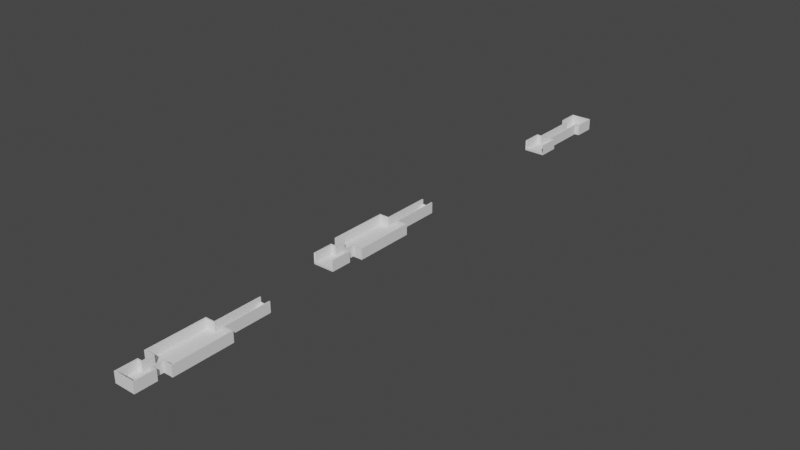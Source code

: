 # Source: Stage_0.blend  (saved by Blender 3.0.42; exported with 4.5.12 LTS)
import bpy
from mathutils import Matrix  # noqa: F401  (used for matrix-valued properties, if any)

bpy.ops.wm.read_factory_settings(use_empty=True)
scene = bpy.context.scene
scene.name = 'Scene'

# ---- collections
col_collection = bpy.data.collections.new('Collection'); scene.collection.children.link(col_collection)

# ---- world
world_world = bpy.data.worlds.new('World'); scene.world = world_world
world_world.use_nodes = True; world_world.node_tree.nodes.clear()
_N = world_world.node_tree.nodes; _L = world_world.node_tree.links
n0 = _N.new('ShaderNodeOutputWorld'); n0.name = 'World Output'; n0.location = (300, 300)
n1 = _N.new('ShaderNodeBackground'); n1.name = 'Background'; n1.location = (10, 300)
n1.inputs[0].default_value = (0.05088, 0.05088, 0.05088, 1.0)
_L.new(n1.outputs[0], n0.inputs[0])
n0.is_active_output = True
world_world.color = (0.05088, 0.05088, 0.05088)
world_world.use_sun_shadow = False
world_world.sun_shadow_jitter_overblur = 0.0

# ---- meshes
me_x = bpy.data.meshes.new('立方体')
me_x.from_pydata([(-11.0, 11.0, 0.0), (-11.0, 11.0, 1.0), (11.0, 11.0, 0.0), (11.0, 11.0, 1.0), (5.0, 10.0, 1.0), (10.0, 10.0, 1.0), (10.0, 10.0, 11.0), (-10.0, 10.0, 11.0), (5.0, 11.0, 0.0), (5.0, 11.0, 1.0), (-5.0, 11.0, 0.0), (-5.0, 11.0, 1.0), (-11.0, 11.0, 11.0), (-10.0, 10.0, 1.0), (-5.0, 11.0, 11.0), (11.0, 11.0, 11.0), (5.0, 10.0, 11.0), (5.0, 11.0, 11.0), (-11.0, -11.0, 0.0), (-5.0, 10.0, 1.0), (-5.0, 10.0, 11.0), (-11.0, -11.0, 1.0), (-11.0, -11.0, 11.0), (11.0, -11.0, 0.0), (11.0, -11.0, 1.0), (11.0, -11.0, 11.0), (10.0, -10.0, 1.0), (10.0, -10.0, 11.0), (-10.0, -10.0, 11.0), (-10.0, -10.0, 1.0)], [], [(11, 1, 12, 14), (3, 2, 8, 9), (10, 0, 1, 11), (17, 15, 3, 9), (14, 20, 19, 11), (20, 7, 13, 19), (20, 14, 12, 7), (0, 18, 21, 1), (1, 21, 22, 12), (18, 23, 24, 21), (21, 24, 25, 22), (2, 3, 24, 23), (3, 15, 25, 24), (17, 9, 4, 16), (16, 4, 5, 6), (16, 6, 15, 17), (6, 5, 26, 27), (6, 27, 25, 15), (7, 28, 29, 13), (7, 12, 22, 28), (22, 25, 27, 28), (27, 26, 29, 28), (13, 29, 26, 5, 4, 19), (4, 9, 11, 19), (11, 9, 8, 10), (0, 10, 8, 2, 23, 18)])
_uv = me_x.uv_layers.new(name='UVマップ')
_uv.uv.foreach_set('vector', [0.0, 0.0, 0.0, 0.0, 0.0, 0.0, 0.0, 0.0, 0.0, 0.0, 0.0, 0.0, 0.0, 0.0, 0.0, 0.0, 0.0, 0.0, 0.0, 0.0, 0.0, 0.0, 0.0, 0.0, 0.0, 0.0, 0.0, 0.0, 0.0, 0.0, 0.0, 0.0, 0.0, 0.0, 0.0, 0.0, 0.0, 0.0, 0.0, 0.0, 0.0, 0.0, 0.0, 0.0, 0.0, 0.0, 0.0, 0.0, 0.0, 0.0, 0.0, 0.0, 0.0, 0.0, 0.0, 0.0, 0.0, 0.0, 0.0, 0.0, 0.0, 0.0, 0.0, 0.0, 0.0, 0.0, 0.0, 0.0, 0.0, 0.0, 0.0, 0.0, 0.0, 0.0, 0.0, 0.0, 0.0, 0.0, 0.0, 0.0, 0.0, 0.0, 0.0, 0.0, 0.0, 0.0, 0.0, 0.0, 0.0, 0.0, 0.0, 0.0, 0.0, 0.0, 0.0, 0.0, 0.0, 0.0, 0.0, 0.0, 0.0, 0.0, 0.0, 0.0, 0.0, 0.0, 0.0, 0.0, 0.0, 0.0, 0.0, 0.0, 0.0, 0.0, 0.0, 0.0, 0.0, 0.0, 0.0, 0.0, 0.0, 0.0, 0.0, 0.0, 0.0, 0.0, 0.0, 0.0, 0.0, 0.0, 0.0, 0.0, 0.0, 0.0, 0.0, 0.0, 0.0, 0.0, 0.0, 0.0, 0.0, 0.0, 0.0, 0.0, 0.0, 0.0, 0.0, 0.0, 0.0, 0.0, 0.0, 0.0, 0.0, 0.0, 0.0, 0.0, 0.0, 0.0, 0.0, 0.0, 0.0, 0.0, 0.0, 0.0, 0.0, 0.0, 0.0, 0.0, 0.0, 0.0, 0.0, 0.0, 0.0, 0.0, 0.0, 0.0, 0.0, 0.0, 0.0, 0.0, 0.0, 0.0, 0.0, 0.0, 0.0, 0.0, 0.0, 0.0, 0.0, 0.0, 0.0, 0.0, 0.0, 0.0, 0.0, 0.0, 0.0, 0.0, 0.0, 0.0, 0.0, 0.0, 0.0, 0.0, 0.0, 0.0, 0.0, 0.0, 0.0, 0.0, 0.0, 0.0, 0.0, 0.0, 0.0, 0.0])
me_x.use_remesh_fix_poles = True
me_x.use_remesh_preserve_attributes = False
me_x.update()
me_001 = bpy.data.meshes.new('平面.001')
me_001.from_pydata([(-1.0, -1.0, 1.0), (1.0, -1.0, 1.0), (-1.0, 1.0, 1.0), (1.0, 1.0, 1.0), (-1.0, -1.2, 1.0), (1.0, -1.2, 1.0), (-1.0, 1.2, 1.0), (1.0, 1.2, 1.0), (1.0, 1.0, 11.0), (-1.0, 1.0, 11.0), (1.0, 1.2, 11.0), (-1.0, 1.2, 11.0), (-1.0, -1.0, 11.0), (1.0, -1.0, 11.0), (-1.0, -1.2, 11.0), (1.0, -1.2, 11.0), (-1.0, 1.0, 1.0), (1.0, 1.0, 1.0), (-1.0, 1.2, 1.0), (1.0, 1.2, 1.0), (-1.0, -1.0, 0.0), (1.0, -1.0, 0.0), (-1.0, -1.2, 0.0), (1.0, -1.2, 0.0), (-1.0, 1.0, 0.0), (1.0, 1.0, 0.0), (-1.0, 1.2, 0.0), (1.0, 1.2, 0.0)], [], [(0, 4, 14, 12), (7, 6, 11, 10), (9, 8, 10, 11), (2, 3, 8, 9), (3, 7, 10, 8), (6, 2, 9, 11), (13, 12, 14, 15), (1, 0, 12, 13), (5, 1, 13, 15), (4, 5, 15, 14), (6, 7, 19, 18), (3, 2, 16, 17), (7, 3, 17, 19), (2, 6, 18, 16), (19, 17, 25, 27), (24, 26, 27, 25), (22, 20, 21, 23), (1, 5, 23, 21), (5, 4, 22, 23), (16, 18, 26, 24), (18, 19, 27, 26), (4, 0, 20, 22), (0, 16, 24, 20), (24, 25, 21, 20), (1, 21, 25, 17), (17, 16, 0, 1)])
_uv = me_001.uv_layers.new(name='UVマップ')
_uv.uv.foreach_set('vector', [0.0, 0.0, 0.0, 0.0, 0.0, 0.0, 0.0, 0.0, 0.0, 0.0, 0.0, 0.0, 0.0, 0.0, 0.0, 0.0, 0.0, 1.0, 1.0, 1.0, 1.0, 1.0, 0.0, 1.0, 0.0, 1.0, 1.0, 1.0, 1.0, 1.0, 0.0, 1.0, 0.0, 0.0, 0.0, 0.0, 0.0, 0.0, 0.0, 0.0, 0.0, 0.0, 0.0, 0.0, 0.0, 0.0, 0.0, 0.0, 1.0, 0.0, 0.0, 0.0, 0.0, 0.0, 1.0, 0.0, 1.0, 0.0, 0.0, 0.0, 0.0, 0.0, 1.0, 0.0, 0.0, 0.0, 0.0, 0.0, 0.0, 0.0, 0.0, 0.0, 0.0, 0.0, 0.0, 0.0, 0.0, 0.0, 0.0, 0.0, 0.0, 0.0, 0.0, 0.0, 0.0, 0.0, 0.0, 0.0, 1.0, 1.0, 0.0, 1.0, 0.0, 1.0, 1.0, 1.0, 0.0, 0.0, 0.0, 0.0, 0.0, 0.0, 0.0, 0.0, 0.0, 0.0, 0.0, 0.0, 0.0, 0.0, 0.0, 0.0, 0.0, 0.0, 0.0, 0.0, 0.0, 0.0, 0.0, 0.0, 0.0, 0.0, 0.0, 0.0, 0.0, 0.0, 0.0, 0.0, 0.0, 0.0, 0.0, 0.0, 0.0, 0.0, 0.0, 0.0, 0.0, 0.0, 0.0, 0.0, 0.0, 0.0, 0.0, 0.0, 0.0, 0.0, 0.0, 0.0, 0.0, 0.0, 0.0, 0.0, 0.0, 0.0, 0.0, 0.0, 0.0, 0.0, 0.0, 0.0, 0.0, 0.0, 0.0, 0.0, 0.0, 0.0, 0.0, 0.0, 0.0, 0.0, 0.0, 0.0, 0.0, 0.0, 0.0, 0.0, 0.0, 0.0, 0.0, 0.0, 0.0, 0.0, 0.0, 0.0, 0.0, 0.0, 0.0, 0.0, 0.0, 0.0, 0.0, 0.0, 0.0, 0.0, 0.0, 0.0, 0.0, 0.0, 0.0, 0.0, 1.0, 1.0, 0.0, 1.0, 0.0, 0.0, 1.0, 0.0])
me_001.use_remesh_fix_poles = True
me_001.use_remesh_preserve_attributes = False
me_001.update()
me_x_1 = bpy.data.meshes.new('平面')
me_x_1.from_pydata([(-5.0, -1.0, 1.0), (-5.0, 0.0, 1.0), (-15.0, -1.0, 1.0), (-15.0, 0.0, 1.0), (-16.0, -1.0, 1.0), (-16.0, 0.0, 1.0), (-5.0, -1.0, 11.0), (-5.0, 0.0, 11.0), (-15.0, -1.0, 11.0), (-15.0, 0.0, 11.0), (-16.0, -1.0, 11.0), (-16.0, 0.0, 11.0), (-5.0, 60.0, 1.0), (-16.0, 60.0, 1.0), (-15.0, 60.0, 1.0), (-16.0, 61.0, 1.0), (-15.0, 61.0, 1.0), (-5.0, 61.0, 1.0), (-15.0, 60.0, 11.0), (-16.0, 60.0, 11.0), (-5.0, 60.0, 11.0), (-16.0, 61.0, 11.0), (-15.0, 61.0, 11.0), (-5.0, 61.0, 11.0), (-5.0, -1.0, 0.0), (-5.0, 0.0, 0.0), (-15.0, -1.0, 0.0), (-15.0, 0.0, 0.0), (-16.0, -1.0, 0.0), (-16.0, 0.0, 0.0), (-5.0, 60.0, 0.0), (-16.0, 60.0, 0.0), (-15.0, 60.0, 0.0), (-16.0, 61.0, 0.0), (-15.0, 61.0, 0.0), (-5.0, 61.0, 0.0), (5.0, -1.0, 1.0), (5.0, 0.0, 1.0), (15.0, -1.0, 1.0), (15.0, 0.0, 1.0), (16.0, -1.0, 1.0), (16.0, 0.0, 1.0), (5.0, -1.0, 11.0), (5.0, 0.0, 11.0), (15.0, -1.0, 11.0), (15.0, 0.0, 11.0), (16.0, -1.0, 11.0), (16.0, 0.0, 11.0), (5.0, 60.0, 1.0), (16.0, 60.0, 1.0), (15.0, 60.0, 1.0), (16.0, 61.0, 1.0), (15.0, 61.0, 1.0), (5.0, 61.0, 1.0), (15.0, 60.0, 11.0), (16.0, 60.0, 11.0), (5.0, 60.0, 11.0), (16.0, 61.0, 11.0), (15.0, 61.0, 11.0), (5.0, 61.0, 11.0), (5.0, -1.0, 0.0), (5.0, 0.0, 0.0), (15.0, -1.0, 0.0), (15.0, 0.0, 0.0), (16.0, -1.0, 0.0), (16.0, 0.0, 0.0), (5.0, 60.0, 0.0), (16.0, 60.0, 0.0), (15.0, 60.0, 0.0), (16.0, 61.0, 0.0), (15.0, 61.0, 0.0), (5.0, 61.0, 0.0)], [], [(2, 4, 28, 26), (0, 2, 26, 24), (13, 15, 33, 31), (9, 11, 10, 8), (9, 18, 19, 11), (6, 8, 2, 0), (7, 9, 8, 6), (22, 18, 20, 23), (11, 19, 13, 5), (3, 14, 18, 9), (14, 12, 20, 18), (15, 21, 22, 16), (4, 5, 29, 28), (22, 23, 17, 16), (15, 13, 19, 21), (21, 19, 18, 22), (9, 7, 1, 3), (0, 1, 7, 6), (4, 2, 8, 10), (5, 4, 10, 11), (20, 12, 17, 23), (16, 17, 35, 34), (5, 13, 31, 29), (29, 27, 26, 28), (30, 32, 34, 35), (31, 33, 34, 32), (29, 31, 32, 27), (25, 24, 26, 27), (27, 32, 30, 25), (15, 16, 34, 33), (14, 3, 1, 12), (38, 62, 64, 40), (36, 60, 62, 38), (49, 67, 69, 51), (45, 44, 46, 47), (45, 47, 55, 54), (42, 36, 38, 44), (43, 42, 44, 45), (58, 59, 56, 54), (47, 41, 49, 55), (39, 45, 54, 50), (50, 54, 56, 48), (51, 52, 58, 57), (40, 64, 65, 41), (58, 52, 53, 59), (51, 57, 55, 49), (57, 58, 54, 55), (45, 39, 37, 43), (36, 42, 43, 37), (40, 46, 44, 38), (41, 47, 46, 40), (56, 59, 53, 48), (52, 70, 71, 53), (41, 65, 67, 49), (65, 64, 62, 63), (66, 71, 70, 68), (67, 68, 70, 69), (65, 63, 68, 67), (61, 63, 62, 60), (63, 61, 66, 68), (51, 69, 70, 52), (50, 48, 37, 39), (30, 35, 71, 66), (17, 53, 71, 35), (12, 48, 53, 17), (12, 1, 37, 48), (0, 36, 37, 1), (0, 24, 60, 36), (24, 25, 61, 60), (30, 66, 61, 25)])
_uv = me_x_1.uv_layers.new(name='UVマップ')
_uv.uv.foreach_set('vector', [0.0, 0.0, 0.0, 0.0, 0.0, 0.0, 0.0, 0.0, 0.0, 0.0, 0.0, 0.0, 0.0, 0.0, 0.0, 0.0, 0.0, 0.0, 0.0, 0.0, 0.0, 0.0, 0.0, 0.0, 1.0, 0.5, 1.0, 0.5, 1.0, 0.0, 1.0, 0.0, 0.0, 0.0, 1.0, 1.0, 0.0, 0.0, 0.0, 0.0, 0.0, 0.0, 1.0, 0.0, 0.0, 0.0, 0.0, 0.0, 0.0, 0.0, 1.0, 0.5, 1.0, 0.0, 0.0, 0.0, 1.0, 1.0, 1.0, 1.0, 0.0, 0.0, 0.0, 0.0, 0.0, 0.0, 0.0, 0.0, 0.0, 0.0, 0.0, 0.0, 0.0, 0.0, 0.0, 0.0, 1.0, 1.0, 0.0, 0.0, 0.0, 0.0, 0.0, 0.0, 0.0, 0.0, 1.0, 1.0, 0.0, 0.0, 0.0, 0.0, 1.0, 1.0, 0.0, 0.0, 0.0, 0.0, 0.0, 0.0, 0.0, 0.0, 0.0, 0.0, 0.0, 0.0, 0.0, 0.0, 0.0, 0.0, 0.0, 0.0, 0.0, 0.0, 0.0, 0.0, 0.0, 0.0, 0.0, 0.0, 0.0, 0.0, 0.0, 0.0, 1.0, 1.0, 1.0, 1.0, 1.0, 0.5, 0.0, 0.0, 0.0, 0.0, 0.0, 0.0, 0.0, 0.0, 0.0, 0.0, 0.0, 0.0, 0.0, 0.0, 0.0, 0.0, 0.0, 0.0, 1.0, 0.0, 1.0, 0.0, 0.0, 0.0, 0.0, 0.0, 1.0, 0.0, 0.0, 0.0, 0.0, 0.0, 0.0, 0.0, 0.0, 0.0, 0.0, 0.0, 0.0, 0.0, 0.0, 0.0, 0.0, 0.0, 0.0, 0.0, 0.0, 0.0, 0.0, 0.0, 0.0, 0.0, 0.0, 0.0, 0.0, 0.0, 0.0, 0.0, 0.0, 0.0, 0.0, 0.0, 0.0, 0.0, 0.0, 0.0, 0.0, 0.0, 0.0, 0.0, 0.0, 0.0, 0.0, 0.0, 0.0, 0.0, 0.0, 0.0, 0.0, 0.0, 0.0, 0.0, 0.0, 0.0, 0.0, 0.0, 0.0, 0.0, 0.0, 0.0, 0.0, 0.0, 0.0, 0.0, 0.0, 0.0, 0.0, 0.0, 0.0, 0.0, 0.0, 0.0, 0.0, 0.0, 0.0, 0.0, 0.0, 0.0, 0.0, 0.0, 0.0, 0.0, 0.0, 0.0, 0.0, 0.0, 0.0, 0.0, 0.0, 0.0, 0.0, 0.0, 0.0, 0.0, 0.0, 0.0, 0.0, 0.0, 0.0, 0.0, 0.0, 0.0, 0.0, 0.0, 0.0, 0.0, 0.0, 0.0, 0.0, 0.0, 0.0, 0.0, 1.0, 0.5, 1.0, 0.0, 1.0, 0.0, 1.0, 0.5, 0.0, 0.0, 0.0, 0.0, 0.0, 0.0, 1.0, 1.0, 0.0, 0.0, 0.0, 0.0, 0.0, 0.0, 1.0, 0.0, 0.0, 0.0, 0.0, 0.0, 1.0, 0.0, 1.0, 0.5, 1.0, 1.0, 0.0, 0.0, 0.0, 0.0, 1.0, 1.0, 0.0, 0.0, 0.0, 0.0, 0.0, 0.0, 0.0, 0.0, 0.0, 0.0, 0.0, 0.0, 1.0, 1.0, 0.0, 0.0, 0.0, 0.0, 1.0, 1.0, 0.0, 0.0, 0.0, 0.0, 0.0, 0.0, 0.0, 0.0, 1.0, 1.0, 0.0, 0.0, 0.0, 0.0, 0.0, 0.0, 0.0, 0.0, 0.0, 0.0, 0.0, 0.0, 0.0, 0.0, 0.0, 0.0, 0.0, 0.0, 0.0, 0.0, 0.0, 0.0, 0.0, 0.0, 0.0, 0.0, 0.0, 0.0, 1.0, 1.0, 1.0, 1.0, 0.0, 0.0, 1.0, 0.5, 0.0, 0.0, 0.0, 0.0, 0.0, 0.0, 0.0, 0.0, 0.0, 0.0, 0.0, 0.0, 0.0, 0.0, 0.0, 0.0, 1.0, 0.0, 1.0, 0.0, 0.0, 0.0, 0.0, 0.0, 0.0, 0.0, 1.0, 0.0, 0.0, 0.0, 0.0, 0.0, 0.0, 0.0, 0.0, 0.0, 0.0, 0.0, 0.0, 0.0, 0.0, 0.0, 0.0, 0.0, 0.0, 0.0, 0.0, 0.0, 0.0, 0.0, 0.0, 0.0, 0.0, 0.0, 0.0, 0.0, 0.0, 0.0, 0.0, 0.0, 0.0, 0.0, 0.0, 0.0, 0.0, 0.0, 0.0, 0.0, 0.0, 0.0, 0.0, 0.0, 0.0, 0.0, 0.0, 0.0, 0.0, 0.0, 0.0, 0.0, 0.0, 0.0, 0.0, 0.0, 0.0, 0.0, 0.0, 0.0, 0.0, 0.0, 0.0, 0.0, 0.0, 0.0, 0.0, 0.0, 0.0, 0.0, 0.0, 0.0, 0.0, 0.0, 0.0, 0.0, 0.0, 0.0, 0.0, 0.0, 0.0, 0.0, 0.0, 0.0, 0.0, 0.0, 0.0, 0.0, 0.0, 0.0, 0.0, 0.0, 0.0, 0.0, 0.0, 0.0, 0.0, 0.0, 0.0, 0.0, 0.0, 0.0, 0.0, 0.0, 0.0, 0.0, 0.0, 0.0, 0.0, 0.0, 0.0, 0.0, 0.0, 0.0, 0.0, 0.0, 0.0, 0.0, 0.0, 0.0, 0.0, 0.0, 0.0, 0.0, 0.0, 0.0, 0.0, 0.0, 0.0, 0.0, 0.0, 0.0, 0.0, 0.0, 0.0, 0.0, 0.0, 0.0, 0.0, 0.0, 0.0, 0.0, 0.0, 0.0, 0.0, 0.0, 0.0, 0.0, 0.0, 0.0, 0.0, 0.0, 0.0, 0.0])
me_x_1.use_remesh_fix_poles = True
me_x_1.use_remesh_preserve_attributes = False
me_x_1.update()
me_006 = bpy.data.meshes.new('平面.006')
me_006.from_pydata([(-1.0, -1.0, 1.0), (1.0, -1.0, 1.0), (-1.0, 1.0, 1.0), (1.0, 1.0, 1.0), (-1.0, -1.2, 1.0), (1.0, -1.2, 1.0), (-1.0, 1.2, 1.0), (1.0, 1.2, 1.0), (1.0, 1.0, 11.0), (-1.0, 1.0, 11.0), (1.0, 1.2, 11.0), (-1.0, 1.2, 11.0), (-1.0, -1.0, 11.0), (1.0, -1.0, 11.0), (-1.0, -1.2, 11.0), (1.0, -1.2, 11.0), (-1.0, 1.0, 1.0), (1.0, 1.0, 1.0), (-1.0, 1.2, 1.0), (1.0, 1.2, 1.0), (-1.0, -1.0, 0.0), (1.0, -1.0, 0.0), (-1.0, -1.2, 0.0), (1.0, -1.2, 0.0), (-1.0, 1.0, 0.0), (1.0, 1.0, 0.0), (-1.0, 1.2, 0.0), (1.0, 1.2, 0.0)], [], [(0, 4, 14, 12), (7, 6, 11, 10), (9, 8, 10, 11), (2, 3, 8, 9), (3, 7, 10, 8), (6, 2, 9, 11), (13, 12, 14, 15), (1, 0, 12, 13), (5, 1, 13, 15), (4, 5, 15, 14), (6, 7, 19, 18), (3, 2, 16, 17), (7, 3, 17, 19), (2, 6, 18, 16), (19, 17, 25, 27), (24, 26, 27, 25), (22, 20, 21, 23), (1, 5, 23, 21), (5, 4, 22, 23), (16, 18, 26, 24), (18, 19, 27, 26), (4, 0, 20, 22), (0, 16, 24, 20), (24, 25, 21, 20), (1, 21, 25, 17), (17, 16, 0, 1)])
_uv = me_006.uv_layers.new(name='UVマップ')
_uv.uv.foreach_set('vector', [0.0, 0.0, 0.0, 0.0, 0.0, 0.0, 0.0, 0.0, 0.0, 0.0, 0.0, 0.0, 0.0, 0.0, 0.0, 0.0, 0.0, 1.0, 1.0, 1.0, 1.0, 1.0, 0.0, 1.0, 0.0, 1.0, 1.0, 1.0, 1.0, 1.0, 0.0, 1.0, 0.0, 0.0, 0.0, 0.0, 0.0, 0.0, 0.0, 0.0, 0.0, 0.0, 0.0, 0.0, 0.0, 0.0, 0.0, 0.0, 1.0, 0.0, 0.0, 0.0, 0.0, 0.0, 1.0, 0.0, 1.0, 0.0, 0.0, 0.0, 0.0, 0.0, 1.0, 0.0, 0.0, 0.0, 0.0, 0.0, 0.0, 0.0, 0.0, 0.0, 0.0, 0.0, 0.0, 0.0, 0.0, 0.0, 0.0, 0.0, 0.0, 0.0, 0.0, 0.0, 0.0, 0.0, 0.0, 0.0, 1.0, 1.0, 0.0, 1.0, 0.0, 1.0, 1.0, 1.0, 0.0, 0.0, 0.0, 0.0, 0.0, 0.0, 0.0, 0.0, 0.0, 0.0, 0.0, 0.0, 0.0, 0.0, 0.0, 0.0, 0.0, 0.0, 0.0, 0.0, 0.0, 0.0, 0.0, 0.0, 0.0, 0.0, 0.0, 0.0, 0.0, 0.0, 0.0, 0.0, 0.0, 0.0, 0.0, 0.0, 0.0, 0.0, 0.0, 0.0, 0.0, 0.0, 0.0, 0.0, 0.0, 0.0, 0.0, 0.0, 0.0, 0.0, 0.0, 0.0, 0.0, 0.0, 0.0, 0.0, 0.0, 0.0, 0.0, 0.0, 0.0, 0.0, 0.0, 0.0, 0.0, 0.0, 0.0, 0.0, 0.0, 0.0, 0.0, 0.0, 0.0, 0.0, 0.0, 0.0, 0.0, 0.0, 0.0, 0.0, 0.0, 0.0, 0.0, 0.0, 0.0, 0.0, 0.0, 0.0, 0.0, 0.0, 0.0, 0.0, 0.0, 0.0, 0.0, 0.0, 0.0, 0.0, 0.0, 0.0, 0.0, 0.0, 0.0, 0.0, 1.0, 1.0, 0.0, 1.0, 0.0, 0.0, 1.0, 0.0])
me_006.use_remesh_fix_poles = True
me_006.use_remesh_preserve_attributes = False
me_006.update()
me_014 = bpy.data.meshes.new('平面.014')
me_014.from_pydata([(-5.0, 0.0, 0.0), (-5.0, 10.0, 0.0), (-5.0, 10.0, 5.0), (5.0, 10.0, 0.0), (5.0, 0.0, 0.0), (5.0, 10.0, 5.0)], [], [(3, 5, 4), (1, 0, 2), (5, 2, 0, 4), (3, 1, 2, 5), (4, 0, 1, 3)])
_uv = me_014.uv_layers.new(name='UVマップ')
_uv.uv.foreach_set('vector', [0.0, 0.0, 0.0, 0.0, 0.0, 0.0, 0.0, 0.0, 0.0, 0.0, 0.0, 0.0, 0.0, 0.0, 0.0, 0.0, 0.0, 0.0, 0.0, 0.0, 0.0, 0.0, 0.0, 0.0, 0.0, 0.0, 0.0, 0.0, 0.0, 0.0, 0.0, 0.0, 0.0, 0.0, 0.0, 0.0])
me_014.use_remesh_fix_poles = True
me_014.use_remesh_preserve_attributes = False
me_014.update()
me_001_1 = bpy.data.meshes.new('立方体.001')
me_001_1.from_pydata([(-11.0, 11.0, 0.0), (-11.0, 11.0, 1.0), (11.0, 11.0, 0.0), (11.0, 11.0, 1.0), (5.0, 10.0, 1.0), (10.0, 10.0, 1.0), (10.0, 10.0, 2.0), (-10.0, 10.0, 2.0), (5.0, 11.0, 0.0), (5.0, 11.0, 1.0), (-5.0, 11.0, 0.0), (-5.0, 11.0, 1.0), (-11.0, 11.0, 2.0), (-10.0, 10.0, 1.0), (-5.0, 11.0, 2.0), (11.0, 11.0, 2.0), (5.0, 10.0, 2.0), (5.0, 11.0, 2.0), (-11.0, -11.0, 0.0), (-5.0, 10.0, 1.0), (-5.0, 10.0, 2.0), (-11.0, -11.0, 1.0), (-11.0, -11.0, 2.0), (11.0, -11.0, 0.0), (11.0, -11.0, 1.0), (11.0, -11.0, 2.0), (10.0, -10.0, 1.0), (10.0, -10.0, 2.0), (-10.0, -10.0, 2.0), (-10.0, -10.0, 1.0), (-10.0, 10.0, 11.0), (-11.0, 11.0, 11.0), (-5.0, 11.0, 11.0), (-5.0, 10.0, 11.0), (-11.0, -11.0, 11.0), (-10.0, -10.0, 11.0), (10.0, 10.0, 11.0), (11.0, 11.0, 11.0), (5.0, 10.0, 11.0), (5.0, 11.0, 11.0), (11.0, -11.0, 11.0), (10.0, -10.0, 11.0)], [], [(11, 1, 12, 14), (3, 2, 8, 9), (10, 0, 1, 11), (17, 15, 3, 9), (14, 20, 19, 11), (20, 7, 13, 19), (28, 7, 30, 35), (0, 18, 21, 1), (1, 21, 22, 12), (18, 23, 24, 21), (21, 24, 25, 22), (2, 3, 24, 23), (3, 15, 25, 24), (17, 9, 4, 16), (16, 4, 5, 6), (25, 15, 37, 40), (6, 5, 26, 27), (27, 25, 40, 41), (7, 28, 29, 13), (14, 12, 31, 32), (22, 25, 27, 28), (27, 26, 29, 28), (13, 29, 26, 5, 4, 19), (4, 9, 11, 19), (11, 9, 8, 10), (0, 10, 8, 2, 23, 18), (33, 32, 31, 30), (30, 31, 34, 35), (20, 14, 32, 33), (7, 20, 33, 30), (12, 22, 34, 31), (22, 28, 35, 34), (38, 36, 37, 39), (36, 41, 40, 37), (16, 6, 36, 38), (17, 16, 38, 39), (6, 27, 41, 36), (15, 17, 39, 37)])
_uv = me_001_1.uv_layers.new(name='UVマップ')
_uv.uv.foreach_set('vector', [0.0, 0.0, 0.0, 0.0, 0.0, 0.0, 0.0, 0.0, 0.0, 0.0, 0.0, 0.0, 0.0, 0.0, 0.0, 0.0, 0.0, 0.0, 0.0, 0.0, 0.0, 0.0, 0.0, 0.0, 0.0, 0.0, 0.0, 0.0, 0.0, 0.0, 0.0, 0.0, 0.0, 0.0, 0.0, 0.0, 0.0, 0.0, 0.0, 0.0, 0.0, 0.0, 0.0, 0.0, 0.0, 0.0, 0.0, 0.0, 0.0, 0.0, 0.0, 0.0, 0.0, 0.0, 0.0, 0.0, 0.0, 0.0, 0.0, 0.0, 0.0, 0.0, 0.0, 0.0, 0.0, 0.0, 0.0, 0.0, 0.0, 0.0, 0.0, 0.0, 0.0, 0.0, 0.0, 0.0, 0.0, 0.0, 0.0, 0.0, 0.0, 0.0, 0.0, 0.0, 0.0, 0.0, 0.0, 0.0, 0.0, 0.0, 0.0, 0.0, 0.0, 0.0, 0.0, 0.0, 0.0, 0.0, 0.0, 0.0, 0.0, 0.0, 0.0, 0.0, 0.0, 0.0, 0.0, 0.0, 0.0, 0.0, 0.0, 0.0, 0.0, 0.0, 0.0, 0.0, 0.0, 0.0, 0.0, 0.0, 0.0, 0.0, 0.0, 0.0, 0.0, 0.0, 0.0, 0.0, 0.0, 0.0, 0.0, 0.0, 0.0, 0.0, 0.0, 0.0, 0.0, 0.0, 0.0, 0.0, 0.0, 0.0, 0.0, 0.0, 0.0, 0.0, 0.0, 0.0, 0.0, 0.0, 0.0, 0.0, 0.0, 0.0, 0.0, 0.0, 0.0, 0.0, 0.0, 0.0, 0.0, 0.0, 0.0, 0.0, 0.0, 0.0, 0.0, 0.0, 0.0, 0.0, 0.0, 0.0, 0.0, 0.0, 0.0, 0.0, 0.0, 0.0, 0.0, 0.0, 0.0, 0.0, 0.0, 0.0, 0.0, 0.0, 0.0, 0.0, 0.0, 0.0, 0.0, 0.0, 0.0, 0.0, 0.0, 0.0, 0.0, 0.0, 0.0, 0.0, 0.0, 0.0, 0.0, 0.0, 0.0, 0.0, 0.0, 0.0, 0.0, 0.0, 0.0, 0.0, 0.0, 0.0, 0.0, 0.0, 0.0, 0.0, 0.0, 0.0, 0.0, 0.0, 0.0, 0.0, 0.0, 0.0, 0.0, 0.0, 0.0, 0.0, 0.0, 0.0, 0.0, 0.0, 0.0, 0.0, 0.0, 0.0, 0.0, 0.0, 0.0, 0.0, 0.0, 0.0, 0.0, 0.0, 0.0, 0.0, 0.0, 0.0, 0.0, 0.0, 0.0, 0.0, 0.0, 0.0, 0.0, 0.0, 0.0, 0.0, 0.0, 0.0, 0.0, 0.0, 0.0, 0.0, 0.0, 0.0, 0.0, 0.0, 0.0, 0.0, 0.0, 0.0, 0.0, 0.0, 0.0, 0.0, 0.0, 0.0, 0.0, 0.0, 0.0, 0.0, 0.0, 0.0, 0.0, 0.0, 0.0, 0.0, 0.0, 0.0, 0.0, 0.0, 0.0, 0.0, 0.0, 0.0, 0.0, 0.0, 0.0, 0.0, 0.0, 0.0, 0.0, 0.0, 0.0, 0.0, 0.0, 0.0, 0.0, 0.0])
me_001_1.use_remesh_fix_poles = True
me_001_1.use_remesh_preserve_attributes = False
me_001_1.update()
me_016 = bpy.data.meshes.new('平面.016')
me_016.from_pydata([(-5.0, -1.0, 1.0), (-5.0, 0.0, 1.0), (-15.0, -1.0, 1.0), (-15.0, 0.0, 1.0), (-16.0, -1.0, 1.0), (-16.0, 0.0, 1.0), (-5.0, -1.0, 11.0), (-5.0, 0.0, 11.0), (-15.0, -1.0, 11.0), (-15.0, 0.0, 11.0), (-16.0, -1.0, 11.0), (-16.0, 0.0, 11.0), (-5.0, 60.0, 1.0), (-16.0, 60.0, 1.0), (-15.0, 60.0, 1.0), (-16.0, 61.0, 1.0), (-15.0, 61.0, 1.0), (-5.0, 61.0, 1.0), (-15.0, 60.0, 11.0), (-16.0, 60.0, 11.0), (-5.0, 60.0, 11.0), (-16.0, 61.0, 11.0), (-15.0, 61.0, 11.0), (-5.0, 61.0, 11.0), (-5.0, -1.0, 0.0), (-5.0, 0.0, 0.0), (-15.0, -1.0, 0.0), (-15.0, 0.0, 0.0), (-16.0, -1.0, 0.0), (-16.0, 0.0, 0.0), (-5.0, 60.0, 0.0), (-16.0, 60.0, 0.0), (-15.0, 60.0, 0.0), (-16.0, 61.0, 0.0), (-15.0, 61.0, 0.0), (-5.0, 61.0, 0.0), (5.0, -1.0, 1.0), (5.0, 0.0, 1.0), (15.0, -1.0, 1.0), (15.0, 0.0, 1.0), (16.0, -1.0, 1.0), (16.0, 0.0, 1.0), (5.0, -1.0, 11.0), (5.0, 0.0, 11.0), (15.0, -1.0, 11.0), (15.0, 0.0, 11.0), (16.0, -1.0, 11.0), (16.0, 0.0, 11.0), (5.0, 60.0, 1.0), (16.0, 60.0, 1.0), (15.0, 60.0, 1.0), (16.0, 61.0, 1.0), (15.0, 61.0, 1.0), (5.0, 61.0, 1.0), (15.0, 60.0, 11.0), (16.0, 60.0, 11.0), (5.0, 60.0, 11.0), (16.0, 61.0, 11.0), (15.0, 61.0, 11.0), (5.0, 61.0, 11.0), (5.0, -1.0, 0.0), (5.0, 0.0, 0.0), (15.0, -1.0, 0.0), (15.0, 0.0, 0.0), (16.0, -1.0, 0.0), (16.0, 0.0, 0.0), (5.0, 60.0, 0.0), (16.0, 60.0, 0.0), (15.0, 60.0, 0.0), (16.0, 61.0, 0.0), (15.0, 61.0, 0.0), (5.0, 61.0, 0.0)], [], [(2, 4, 28, 26), (0, 2, 26, 24), (13, 15, 33, 31), (9, 11, 10, 8), (9, 18, 19, 11), (6, 8, 2, 0), (7, 9, 8, 6), (22, 18, 20, 23), (11, 19, 13, 5), (3, 14, 18, 9), (14, 12, 20, 18), (15, 21, 22, 16), (4, 5, 29, 28), (22, 23, 17, 16), (15, 13, 19, 21), (21, 19, 18, 22), (9, 7, 1, 3), (0, 1, 7, 6), (4, 2, 8, 10), (5, 4, 10, 11), (20, 12, 17, 23), (16, 17, 35, 34), (5, 13, 31, 29), (29, 27, 26, 28), (30, 32, 34, 35), (31, 33, 34, 32), (29, 31, 32, 27), (25, 24, 26, 27), (27, 32, 30, 25), (15, 16, 34, 33), (14, 3, 1, 12), (38, 62, 64, 40), (36, 60, 62, 38), (49, 67, 69, 51), (45, 44, 46, 47), (45, 47, 55, 54), (42, 36, 38, 44), (43, 42, 44, 45), (58, 59, 56, 54), (47, 41, 49, 55), (39, 45, 54, 50), (50, 54, 56, 48), (51, 52, 58, 57), (40, 64, 65, 41), (58, 52, 53, 59), (51, 57, 55, 49), (57, 58, 54, 55), (45, 39, 37, 43), (36, 42, 43, 37), (40, 46, 44, 38), (41, 47, 46, 40), (56, 59, 53, 48), (52, 70, 71, 53), (41, 65, 67, 49), (65, 64, 62, 63), (66, 71, 70, 68), (67, 68, 70, 69), (65, 63, 68, 67), (61, 63, 62, 60), (63, 61, 66, 68), (51, 69, 70, 52), (50, 48, 37, 39), (30, 35, 71, 66), (17, 53, 71, 35), (12, 48, 53, 17), (12, 1, 37, 48), (0, 36, 37, 1), (0, 24, 60, 36), (24, 25, 61, 60), (30, 66, 61, 25)])
_uv = me_016.uv_layers.new(name='UVマップ')
_uv.uv.foreach_set('vector', [0.0, 0.0, 0.0, 0.0, 0.0, 0.0, 0.0, 0.0, 0.0, 0.0, 0.0, 0.0, 0.0, 0.0, 0.0, 0.0, 0.0, 0.0, 0.0, 0.0, 0.0, 0.0, 0.0, 0.0, 1.0, 0.5, 1.0, 0.5, 1.0, 0.0, 1.0, 0.0, 0.0, 0.0, 1.0, 1.0, 0.0, 0.0, 0.0, 0.0, 0.0, 0.0, 1.0, 0.0, 0.0, 0.0, 0.0, 0.0, 0.0, 0.0, 1.0, 0.5, 1.0, 0.0, 0.0, 0.0, 1.0, 1.0, 1.0, 1.0, 0.0, 0.0, 0.0, 0.0, 0.0, 0.0, 0.0, 0.0, 0.0, 0.0, 0.0, 0.0, 0.0, 0.0, 0.0, 0.0, 1.0, 1.0, 0.0, 0.0, 0.0, 0.0, 0.0, 0.0, 0.0, 0.0, 1.0, 1.0, 0.0, 0.0, 0.0, 0.0, 1.0, 1.0, 0.0, 0.0, 0.0, 0.0, 0.0, 0.0, 0.0, 0.0, 0.0, 0.0, 0.0, 0.0, 0.0, 0.0, 0.0, 0.0, 0.0, 0.0, 0.0, 0.0, 0.0, 0.0, 0.0, 0.0, 0.0, 0.0, 0.0, 0.0, 0.0, 0.0, 1.0, 1.0, 1.0, 1.0, 1.0, 0.5, 0.0, 0.0, 0.0, 0.0, 0.0, 0.0, 0.0, 0.0, 0.0, 0.0, 0.0, 0.0, 0.0, 0.0, 0.0, 0.0, 0.0, 0.0, 1.0, 0.0, 1.0, 0.0, 0.0, 0.0, 0.0, 0.0, 1.0, 0.0, 0.0, 0.0, 0.0, 0.0, 0.0, 0.0, 0.0, 0.0, 0.0, 0.0, 0.0, 0.0, 0.0, 0.0, 0.0, 0.0, 0.0, 0.0, 0.0, 0.0, 0.0, 0.0, 0.0, 0.0, 0.0, 0.0, 0.0, 0.0, 0.0, 0.0, 0.0, 0.0, 0.0, 0.0, 0.0, 0.0, 0.0, 0.0, 0.0, 0.0, 0.0, 0.0, 0.0, 0.0, 0.0, 0.0, 0.0, 0.0, 0.0, 0.0, 0.0, 0.0, 0.0, 0.0, 0.0, 0.0, 0.0, 0.0, 0.0, 0.0, 0.0, 0.0, 0.0, 0.0, 0.0, 0.0, 0.0, 0.0, 0.0, 0.0, 0.0, 0.0, 0.0, 0.0, 0.0, 0.0, 0.0, 0.0, 0.0, 0.0, 0.0, 0.0, 0.0, 0.0, 0.0, 0.0, 0.0, 0.0, 0.0, 0.0, 0.0, 0.0, 0.0, 0.0, 0.0, 0.0, 0.0, 0.0, 0.0, 0.0, 0.0, 0.0, 0.0, 0.0, 0.0, 0.0, 0.0, 0.0, 0.0, 0.0, 0.0, 0.0, 0.0, 0.0, 1.0, 0.5, 1.0, 0.0, 1.0, 0.0, 1.0, 0.5, 0.0, 0.0, 0.0, 0.0, 0.0, 0.0, 1.0, 1.0, 0.0, 0.0, 0.0, 0.0, 0.0, 0.0, 1.0, 0.0, 0.0, 0.0, 0.0, 0.0, 1.0, 0.0, 1.0, 0.5, 1.0, 1.0, 0.0, 0.0, 0.0, 0.0, 1.0, 1.0, 0.0, 0.0, 0.0, 0.0, 0.0, 0.0, 0.0, 0.0, 0.0, 0.0, 0.0, 0.0, 1.0, 1.0, 0.0, 0.0, 0.0, 0.0, 1.0, 1.0, 0.0, 0.0, 0.0, 0.0, 0.0, 0.0, 0.0, 0.0, 1.0, 1.0, 0.0, 0.0, 0.0, 0.0, 0.0, 0.0, 0.0, 0.0, 0.0, 0.0, 0.0, 0.0, 0.0, 0.0, 0.0, 0.0, 0.0, 0.0, 0.0, 0.0, 0.0, 0.0, 0.0, 0.0, 0.0, 0.0, 0.0, 0.0, 1.0, 1.0, 1.0, 1.0, 0.0, 0.0, 1.0, 0.5, 0.0, 0.0, 0.0, 0.0, 0.0, 0.0, 0.0, 0.0, 0.0, 0.0, 0.0, 0.0, 0.0, 0.0, 0.0, 0.0, 1.0, 0.0, 1.0, 0.0, 0.0, 0.0, 0.0, 0.0, 0.0, 0.0, 1.0, 0.0, 0.0, 0.0, 0.0, 0.0, 0.0, 0.0, 0.0, 0.0, 0.0, 0.0, 0.0, 0.0, 0.0, 0.0, 0.0, 0.0, 0.0, 0.0, 0.0, 0.0, 0.0, 0.0, 0.0, 0.0, 0.0, 0.0, 0.0, 0.0, 0.0, 0.0, 0.0, 0.0, 0.0, 0.0, 0.0, 0.0, 0.0, 0.0, 0.0, 0.0, 0.0, 0.0, 0.0, 0.0, 0.0, 0.0, 0.0, 0.0, 0.0, 0.0, 0.0, 0.0, 0.0, 0.0, 0.0, 0.0, 0.0, 0.0, 0.0, 0.0, 0.0, 0.0, 0.0, 0.0, 0.0, 0.0, 0.0, 0.0, 0.0, 0.0, 0.0, 0.0, 0.0, 0.0, 0.0, 0.0, 0.0, 0.0, 0.0, 0.0, 0.0, 0.0, 0.0, 0.0, 0.0, 0.0, 0.0, 0.0, 0.0, 0.0, 0.0, 0.0, 0.0, 0.0, 0.0, 0.0, 0.0, 0.0, 0.0, 0.0, 0.0, 0.0, 0.0, 0.0, 0.0, 0.0, 0.0, 0.0, 0.0, 0.0, 0.0, 0.0, 0.0, 0.0, 0.0, 0.0, 0.0, 0.0, 0.0, 0.0, 0.0, 0.0, 0.0, 0.0, 0.0, 0.0, 0.0, 0.0, 0.0, 0.0, 0.0, 0.0, 0.0, 0.0, 0.0, 0.0, 0.0, 0.0, 0.0, 0.0, 0.0, 0.0, 0.0, 0.0, 0.0, 0.0, 0.0, 0.0, 0.0, 0.0, 0.0, 0.0, 0.0, 0.0])
me_016.use_remesh_fix_poles = True
me_016.use_remesh_preserve_attributes = False
me_016.update()
me_022 = bpy.data.meshes.new('平面.022')
me_022.from_pydata([(-5.0, 0.0, 0.0), (-5.0, 10.0, 0.0), (-5.0, 10.0, 5.0), (5.0, 10.0, 0.0), (5.0, 0.0, 0.0), (5.0, 10.0, 5.0)], [], [(3, 5, 4), (1, 0, 2), (5, 2, 0, 4), (3, 1, 2, 5), (4, 0, 1, 3)])
_uv = me_022.uv_layers.new(name='UVマップ')
_uv.uv.foreach_set('vector', [0.0, 0.0, 0.0, 0.0, 0.0, 0.0, 0.0, 0.0, 0.0, 0.0, 0.0, 0.0, 0.0, 0.0, 0.0, 0.0, 0.0, 0.0, 0.0, 0.0, 0.0, 0.0, 0.0, 0.0, 0.0, 0.0, 0.0, 0.0, 0.0, 0.0, 0.0, 0.0, 0.0, 0.0, 0.0, 0.0])
me_022.use_remesh_fix_poles = True
me_022.use_remesh_preserve_attributes = False
me_022.update()
me_002 = bpy.data.meshes.new('立方体.002')
me_002.from_pydata([(-11.0, 11.0, 0.0), (-11.0, 11.0, 1.0), (11.0, 11.0, 0.0), (11.0, 11.0, 1.0), (5.0, 10.0, 1.0), (10.0, 10.0, 1.0), (10.0, 10.0, 2.0), (-10.0, 10.0, 2.0), (5.0, 11.0, 0.0), (5.0, 11.0, 1.0), (-5.0, 11.0, 0.0), (-5.0, 11.0, 1.0), (-11.0, 11.0, 2.0), (-10.0, 10.0, 1.0), (-5.0, 11.0, 2.0), (11.0, 11.0, 2.0), (5.0, 10.0, 2.0), (5.0, 11.0, 2.0), (-11.0, -11.0, 0.0), (-5.0, 10.0, 1.0), (-5.0, 10.0, 2.0), (-11.0, -11.0, 1.0), (-11.0, -11.0, 2.0), (11.0, -11.0, 0.0), (11.0, -11.0, 1.0), (11.0, -11.0, 2.0), (10.0, -10.0, 1.0), (10.0, -10.0, 2.0), (-10.0, -10.0, 2.0), (-10.0, -10.0, 1.0), (-10.0, 10.0, 11.0), (-11.0, 11.0, 11.0), (-5.0, 11.0, 11.0), (-5.0, 10.0, 11.0), (-11.0, -11.0, 11.0), (-10.0, -10.0, 11.0), (10.0, 10.0, 11.0), (11.0, 11.0, 11.0), (5.0, 10.0, 11.0), (5.0, 11.0, 11.0), (11.0, -11.0, 11.0), (10.0, -10.0, 11.0)], [], [(11, 1, 12, 14), (3, 2, 8, 9), (10, 0, 1, 11), (17, 15, 3, 9), (14, 20, 19, 11), (20, 7, 13, 19), (7, 20, 33, 30), (0, 18, 21, 1), (1, 21, 22, 12), (18, 23, 24, 21), (21, 24, 25, 22), (2, 3, 24, 23), (3, 15, 25, 24), (17, 9, 4, 16), (16, 4, 5, 6), (6, 27, 41, 36), (6, 5, 26, 27), (17, 16, 38, 39), (7, 28, 29, 13), (20, 14, 32, 33), (22, 25, 27, 28), (27, 26, 29, 28), (13, 29, 26, 5, 4, 19), (4, 9, 11, 19), (11, 9, 8, 10), (0, 10, 8, 2, 23, 18), (33, 32, 31, 30), (30, 31, 34, 35), (12, 22, 34, 31), (22, 28, 35, 34), (14, 12, 31, 32), (28, 7, 30, 35), (38, 36, 37, 39), (36, 41, 40, 37), (15, 17, 39, 37), (27, 25, 40, 41), (25, 15, 37, 40), (16, 6, 36, 38)])
_uv = me_002.uv_layers.new(name='UVマップ')
_uv.uv.foreach_set('vector', [0.0, 0.0, 0.0, 0.0, 0.0, 0.0, 0.0, 0.0, 0.0, 0.0, 0.0, 0.0, 0.0, 0.0, 0.0, 0.0, 0.0, 0.0, 0.0, 0.0, 0.0, 0.0, 0.0, 0.0, 0.0, 0.0, 0.0, 0.0, 0.0, 0.0, 0.0, 0.0, 0.0, 0.0, 0.0, 0.0, 0.0, 0.0, 0.0, 0.0, 0.0, 0.0, 0.0, 0.0, 0.0, 0.0, 0.0, 0.0, 0.0, 0.0, 0.0, 0.0, 0.0, 0.0, 0.0, 0.0, 0.0, 0.0, 0.0, 0.0, 0.0, 0.0, 0.0, 0.0, 0.0, 0.0, 0.0, 0.0, 0.0, 0.0, 0.0, 0.0, 0.0, 0.0, 0.0, 0.0, 0.0, 0.0, 0.0, 0.0, 0.0, 0.0, 0.0, 0.0, 0.0, 0.0, 0.0, 0.0, 0.0, 0.0, 0.0, 0.0, 0.0, 0.0, 0.0, 0.0, 0.0, 0.0, 0.0, 0.0, 0.0, 0.0, 0.0, 0.0, 0.0, 0.0, 0.0, 0.0, 0.0, 0.0, 0.0, 0.0, 0.0, 0.0, 0.0, 0.0, 0.0, 0.0, 0.0, 0.0, 0.0, 0.0, 0.0, 0.0, 0.0, 0.0, 0.0, 0.0, 0.0, 0.0, 0.0, 0.0, 0.0, 0.0, 0.0, 0.0, 0.0, 0.0, 0.0, 0.0, 0.0, 0.0, 0.0, 0.0, 0.0, 0.0, 0.0, 0.0, 0.0, 0.0, 0.0, 0.0, 0.0, 0.0, 0.0, 0.0, 0.0, 0.0, 0.0, 0.0, 0.0, 0.0, 0.0, 0.0, 0.0, 0.0, 0.0, 0.0, 0.0, 0.0, 0.0, 0.0, 0.0, 0.0, 0.0, 0.0, 0.0, 0.0, 0.0, 0.0, 0.0, 0.0, 0.0, 0.0, 0.0, 0.0, 0.0, 0.0, 0.0, 0.0, 0.0, 0.0, 0.0, 0.0, 0.0, 0.0, 0.0, 0.0, 0.0, 0.0, 0.0, 0.0, 0.0, 0.0, 0.0, 0.0, 0.0, 0.0, 0.0, 0.0, 0.0, 0.0, 0.0, 0.0, 0.0, 0.0, 0.0, 0.0, 0.0, 0.0, 0.0, 0.0, 0.0, 0.0, 0.0, 0.0, 0.0, 0.0, 0.0, 0.0, 0.0, 0.0, 0.0, 0.0, 0.0, 0.0, 0.0, 0.0, 0.0, 0.0, 0.0, 0.0, 0.0, 0.0, 0.0, 0.0, 0.0, 0.0, 0.0, 0.0, 0.0, 0.0, 0.0, 0.0, 0.0, 0.0, 0.0, 0.0, 0.0, 0.0, 0.0, 0.0, 0.0, 0.0, 0.0, 0.0, 0.0, 0.0, 0.0, 0.0, 0.0, 0.0, 0.0, 0.0, 0.0, 0.0, 0.0, 0.0, 0.0, 0.0, 0.0, 0.0, 0.0, 0.0, 0.0, 0.0, 0.0, 0.0, 0.0, 0.0, 0.0, 0.0, 0.0, 0.0, 0.0, 0.0, 0.0, 0.0, 0.0, 0.0, 0.0, 0.0, 0.0, 0.0, 0.0, 0.0, 0.0, 0.0, 0.0, 0.0, 0.0, 0.0])
me_002.use_remesh_fix_poles = True
me_002.use_remesh_preserve_attributes = False
me_002.update()
me_003 = bpy.data.meshes.new('立方体.003')
me_003.from_pydata([(-11.0, 11.0, 0.0), (-11.0, 11.0, 1.0), (11.0, 11.0, 0.0), (11.0, 11.0, 1.0), (5.0, 10.0, 1.0), (10.0, 10.0, 1.0), (10.0, 10.0, 2.0), (-10.0, 10.0, 2.0), (5.0, 11.0, 0.0), (5.0, 11.0, 1.0), (-5.0, 11.0, 0.0), (-5.0, 11.0, 1.0), (-11.0, 11.0, 2.0), (-10.0, 10.0, 1.0), (-5.0, 11.0, 2.0), (11.0, 11.0, 2.0), (5.0, 10.0, 2.0), (5.0, 11.0, 2.0), (-11.0, -11.0, 0.0), (-5.0, 10.0, 1.0), (-5.0, 10.0, 2.0), (-11.0, -11.0, 1.0), (-11.0, -11.0, 2.0), (11.0, -11.0, 0.0), (11.0, -11.0, 1.0), (11.0, -11.0, 2.0), (10.0, -10.0, 1.0), (10.0, -10.0, 2.0), (-10.0, -10.0, 2.0), (-10.0, -10.0, 1.0), (10.0, 10.0, 12.0), (-10.0, 10.0, 12.0), (-11.0, 11.0, 12.0), (-5.0, 11.0, 12.0), (11.0, 11.0, 12.0), (5.0, 10.0, 12.0), (5.0, 11.0, 12.0), (-5.0, 10.0, 12.0), (-11.0, -11.0, 12.0), (11.0, -11.0, 12.0), (10.0, -10.0, 12.0), (-10.0, -10.0, 12.0)], [], [(11, 1, 12, 14), (3, 2, 8, 9), (10, 0, 1, 11), (17, 15, 3, 9), (14, 20, 19, 11), (20, 7, 13, 19), (27, 28, 41, 40), (0, 18, 21, 1), (1, 21, 22, 12), (18, 23, 24, 21), (21, 24, 25, 22), (2, 3, 24, 23), (3, 15, 25, 24), (17, 9, 4, 16), (16, 4, 5, 6), (17, 16, 35, 36), (6, 5, 26, 27), (14, 12, 32, 33), (7, 28, 29, 13), (16, 6, 30, 35), (22, 25, 39, 38), (27, 26, 29, 28), (13, 29, 26, 5, 4, 19), (4, 9, 11, 19), (11, 9, 8, 10), (0, 10, 8, 2, 23, 18), (37, 33, 32, 31), (35, 30, 34, 36), (30, 40, 39, 34), (31, 32, 38, 41), (38, 39, 40, 41), (12, 22, 38, 32), (6, 27, 40, 30), (7, 20, 37, 31), (25, 15, 34, 39), (15, 17, 36, 34), (20, 14, 33, 37), (28, 7, 31, 41)])
_uv = me_003.uv_layers.new(name='UVマップ')
_uv.uv.foreach_set('vector', [0.0, 0.0, 0.0, 0.0, 0.0, 0.0, 0.0, 0.0, 0.0, 0.0, 0.0, 0.0, 0.0, 0.0, 0.0, 0.0, 0.0, 0.0, 0.0, 0.0, 0.0, 0.0, 0.0, 0.0, 0.0, 0.0, 0.0, 0.0, 0.0, 0.0, 0.0, 0.0, 0.0, 0.0, 0.0, 0.0, 0.0, 0.0, 0.0, 0.0, 0.0, 0.0, 0.0, 0.0, 0.0, 0.0, 0.0, 0.0, 0.0, 0.0, 0.0, 0.0, 0.0, 0.0, 0.0, 0.0, 0.0, 0.0, 0.0, 0.0, 0.0, 0.0, 0.0, 0.0, 0.0, 0.0, 0.0, 0.0, 0.0, 0.0, 0.0, 0.0, 0.0, 0.0, 0.0, 0.0, 0.0, 0.0, 0.0, 0.0, 0.0, 0.0, 0.0, 0.0, 0.0, 0.0, 0.0, 0.0, 0.0, 0.0, 0.0, 0.0, 0.0, 0.0, 0.0, 0.0, 0.0, 0.0, 0.0, 0.0, 0.0, 0.0, 0.0, 0.0, 0.0, 0.0, 0.0, 0.0, 0.0, 0.0, 0.0, 0.0, 0.0, 0.0, 0.0, 0.0, 0.0, 0.0, 0.0, 0.0, 0.0, 0.0, 0.0, 0.0, 0.0, 0.0, 0.0, 0.0, 0.0, 0.0, 0.0, 0.0, 0.0, 0.0, 0.0, 0.0, 0.0, 0.0, 0.0, 0.0, 0.0, 0.0, 0.0, 0.0, 0.0, 0.0, 0.0, 0.0, 0.0, 0.0, 0.0, 0.0, 0.0, 0.0, 0.0, 0.0, 0.0, 0.0, 0.0, 0.0, 0.0, 0.0, 0.0, 0.0, 0.0, 0.0, 0.0, 0.0, 0.0, 0.0, 0.0, 0.0, 0.0, 0.0, 0.0, 0.0, 0.0, 0.0, 0.0, 0.0, 0.0, 0.0, 0.0, 0.0, 0.0, 0.0, 0.0, 0.0, 0.0, 0.0, 0.0, 0.0, 0.0, 0.0, 0.0, 0.0, 0.0, 0.0, 0.0, 0.0, 0.0, 0.0, 0.0, 0.0, 0.0, 0.0, 0.0, 0.0, 0.0, 0.0, 0.0, 0.0, 0.0, 0.0, 0.0, 0.0, 0.0, 0.0, 0.0, 0.0, 0.0, 0.0, 0.0, 0.0, 0.0, 0.0, 0.0, 0.0, 0.0, 0.0, 0.0, 0.0, 0.0, 0.0, 0.0, 0.0, 0.0, 0.0, 0.0, 0.0, 0.0, 0.0, 0.0, 0.0, 0.0, 0.0, 0.0, 0.0, 0.0, 0.0, 0.0, 0.0, 0.0, 0.0, 0.0, 0.0, 0.0, 0.0, 0.0, 0.0, 0.0, 0.0, 0.0, 0.0, 0.0, 0.0, 0.0, 0.0, 0.0, 0.0, 0.0, 0.0, 0.0, 0.0, 0.0, 0.0, 0.0, 0.0, 0.0, 0.0, 0.0, 0.0, 0.0, 0.0, 0.0, 0.0, 0.0, 0.0, 0.0, 0.0, 0.0, 0.0, 0.0, 0.0, 0.0, 0.0, 0.0, 0.0, 0.0, 0.0, 0.0, 0.0, 0.0, 0.0, 0.0, 0.0, 0.0, 0.0, 0.0, 0.0, 0.0, 0.0])
me_003.use_remesh_fix_poles = True
me_003.use_remesh_preserve_attributes = False
me_003.update()
me_028 = bpy.data.meshes.new('平面.028')
me_028.from_pydata([(-1.0, -1.0, 1.0), (1.0, -1.0, 1.0), (-1.0, 1.0, 1.0), (1.0, 1.0, 1.0), (-1.0, -1.2, 1.0), (1.0, -1.2, 1.0), (-1.0, 1.2, 1.0), (1.0, 1.2, 1.0), (1.0, 1.0, 11.0), (-1.0, 1.0, 11.0), (1.0, 1.2, 11.0), (-1.0, 1.2, 11.0), (-1.0, -1.0, 11.0), (1.0, -1.0, 11.0), (-1.0, -1.2, 11.0), (1.0, -1.2, 11.0), (-1.0, 1.0, 1.0), (1.0, 1.0, 1.0), (-1.0, 1.2, 1.0), (1.0, 1.2, 1.0), (-1.0, -1.0, 0.0), (1.0, -1.0, 0.0), (-1.0, -1.2, 0.0), (1.0, -1.2, 0.0), (-1.0, 1.0, 0.0), (1.0, 1.0, 0.0), (-1.0, 1.2, 0.0), (1.0, 1.2, 0.0)], [], [(0, 4, 14, 12), (7, 6, 11, 10), (9, 8, 10, 11), (2, 3, 8, 9), (3, 7, 10, 8), (6, 2, 9, 11), (13, 12, 14, 15), (1, 0, 12, 13), (5, 1, 13, 15), (4, 5, 15, 14), (6, 7, 19, 18), (3, 2, 16, 17), (7, 3, 17, 19), (2, 6, 18, 16), (19, 17, 25, 27), (24, 26, 27, 25), (22, 20, 21, 23), (1, 5, 23, 21), (5, 4, 22, 23), (16, 18, 26, 24), (18, 19, 27, 26), (4, 0, 20, 22), (0, 16, 24, 20), (24, 25, 21, 20), (1, 21, 25, 17), (17, 16, 0, 1)])
_uv = me_028.uv_layers.new(name='UVマップ')
_uv.uv.foreach_set('vector', [0.0, 0.0, 0.0, 0.0, 0.0, 0.0, 0.0, 0.0, 0.0, 0.0, 0.0, 0.0, 0.0, 0.0, 0.0, 0.0, 0.0, 1.0, 1.0, 1.0, 1.0, 1.0, 0.0, 1.0, 0.0, 1.0, 1.0, 1.0, 1.0, 1.0, 0.0, 1.0, 0.0, 0.0, 0.0, 0.0, 0.0, 0.0, 0.0, 0.0, 0.0, 0.0, 0.0, 0.0, 0.0, 0.0, 0.0, 0.0, 1.0, 0.0, 0.0, 0.0, 0.0, 0.0, 1.0, 0.0, 1.0, 0.0, 0.0, 0.0, 0.0, 0.0, 1.0, 0.0, 0.0, 0.0, 0.0, 0.0, 0.0, 0.0, 0.0, 0.0, 0.0, 0.0, 0.0, 0.0, 0.0, 0.0, 0.0, 0.0, 0.0, 0.0, 0.0, 0.0, 0.0, 0.0, 0.0, 0.0, 1.0, 1.0, 0.0, 1.0, 0.0, 1.0, 1.0, 1.0, 0.0, 0.0, 0.0, 0.0, 0.0, 0.0, 0.0, 0.0, 0.0, 0.0, 0.0, 0.0, 0.0, 0.0, 0.0, 0.0, 0.0, 0.0, 0.0, 0.0, 0.0, 0.0, 0.0, 0.0, 0.0, 0.0, 0.0, 0.0, 0.0, 0.0, 0.0, 0.0, 0.0, 0.0, 0.0, 0.0, 0.0, 0.0, 0.0, 0.0, 0.0, 0.0, 0.0, 0.0, 0.0, 0.0, 0.0, 0.0, 0.0, 0.0, 0.0, 0.0, 0.0, 0.0, 0.0, 0.0, 0.0, 0.0, 0.0, 0.0, 0.0, 0.0, 0.0, 0.0, 0.0, 0.0, 0.0, 0.0, 0.0, 0.0, 0.0, 0.0, 0.0, 0.0, 0.0, 0.0, 0.0, 0.0, 0.0, 0.0, 0.0, 0.0, 0.0, 0.0, 0.0, 0.0, 0.0, 0.0, 0.0, 0.0, 0.0, 0.0, 0.0, 0.0, 0.0, 0.0, 0.0, 0.0, 0.0, 0.0, 0.0, 0.0, 0.0, 0.0, 1.0, 1.0, 0.0, 1.0, 0.0, 0.0, 1.0, 0.0])
me_028.use_remesh_fix_poles = True
me_028.use_remesh_preserve_attributes = False
me_028.update()
me_029 = bpy.data.meshes.new('平面.029')
me_029.from_pydata([(-1.0, -1.0, 1.0), (1.0, -1.0, 1.0), (-1.0, 1.0, 1.0), (1.0, 1.0, 1.0), (-1.0, -1.2, 1.0), (1.0, -1.2, 1.0), (-1.0, 1.2, 1.0), (1.0, 1.2, 1.0), (1.0, 1.0, 11.0), (-1.0, 1.0, 11.0), (1.0, 1.2, 11.0), (-1.0, 1.2, 11.0), (-1.0, -1.0, 11.0), (1.0, -1.0, 11.0), (-1.0, -1.2, 11.0), (1.0, -1.2, 11.0), (-1.0, 1.0, 1.0), (1.0, 1.0, 1.0), (-1.0, 1.2, 1.0), (1.0, 1.2, 1.0), (-1.0, -1.0, 0.0), (1.0, -1.0, 0.0), (-1.0, -1.2, 0.0), (1.0, -1.2, 0.0), (-1.0, 1.0, 0.0), (1.0, 1.0, 0.0), (-1.0, 1.2, 0.0), (1.0, 1.2, 0.0)], [], [(0, 4, 14, 12), (7, 6, 11, 10), (9, 8, 10, 11), (2, 3, 8, 9), (3, 7, 10, 8), (6, 2, 9, 11), (13, 12, 14, 15), (1, 0, 12, 13), (5, 1, 13, 15), (4, 5, 15, 14), (6, 7, 19, 18), (3, 2, 16, 17), (7, 3, 17, 19), (2, 6, 18, 16), (19, 17, 25, 27), (24, 26, 27, 25), (22, 20, 21, 23), (1, 5, 23, 21), (5, 4, 22, 23), (16, 18, 26, 24), (18, 19, 27, 26), (4, 0, 20, 22), (0, 16, 24, 20), (24, 25, 21, 20), (1, 21, 25, 17), (17, 16, 0, 1)])
_uv = me_029.uv_layers.new(name='UVマップ')
_uv.uv.foreach_set('vector', [0.0, 0.0, 0.0, 0.0, 0.0, 0.0, 0.0, 0.0, 0.0, 0.0, 0.0, 0.0, 0.0, 0.0, 0.0, 0.0, 0.0, 1.0, 1.0, 1.0, 1.0, 1.0, 0.0, 1.0, 0.0, 1.0, 1.0, 1.0, 1.0, 1.0, 0.0, 1.0, 0.0, 0.0, 0.0, 0.0, 0.0, 0.0, 0.0, 0.0, 0.0, 0.0, 0.0, 0.0, 0.0, 0.0, 0.0, 0.0, 1.0, 0.0, 0.0, 0.0, 0.0, 0.0, 1.0, 0.0, 1.0, 0.0, 0.0, 0.0, 0.0, 0.0, 1.0, 0.0, 0.0, 0.0, 0.0, 0.0, 0.0, 0.0, 0.0, 0.0, 0.0, 0.0, 0.0, 0.0, 0.0, 0.0, 0.0, 0.0, 0.0, 0.0, 0.0, 0.0, 0.0, 0.0, 0.0, 0.0, 1.0, 1.0, 0.0, 1.0, 0.0, 1.0, 1.0, 1.0, 0.0, 0.0, 0.0, 0.0, 0.0, 0.0, 0.0, 0.0, 0.0, 0.0, 0.0, 0.0, 0.0, 0.0, 0.0, 0.0, 0.0, 0.0, 0.0, 0.0, 0.0, 0.0, 0.0, 0.0, 0.0, 0.0, 0.0, 0.0, 0.0, 0.0, 0.0, 0.0, 0.0, 0.0, 0.0, 0.0, 0.0, 0.0, 0.0, 0.0, 0.0, 0.0, 0.0, 0.0, 0.0, 0.0, 0.0, 0.0, 0.0, 0.0, 0.0, 0.0, 0.0, 0.0, 0.0, 0.0, 0.0, 0.0, 0.0, 0.0, 0.0, 0.0, 0.0, 0.0, 0.0, 0.0, 0.0, 0.0, 0.0, 0.0, 0.0, 0.0, 0.0, 0.0, 0.0, 0.0, 0.0, 0.0, 0.0, 0.0, 0.0, 0.0, 0.0, 0.0, 0.0, 0.0, 0.0, 0.0, 0.0, 0.0, 0.0, 0.0, 0.0, 0.0, 0.0, 0.0, 0.0, 0.0, 0.0, 0.0, 0.0, 0.0, 0.0, 0.0, 1.0, 1.0, 0.0, 1.0, 0.0, 0.0, 1.0, 0.0])
me_029.use_remesh_fix_poles = True
me_029.use_remesh_preserve_attributes = False
me_029.update()
me_030 = bpy.data.meshes.new('平面.030')
me_030.from_pydata([(-1.0, -1.0, 1.0), (1.0, -1.0, 1.0), (-1.0, 1.0, 1.0), (1.0, 1.0, 1.0), (-1.0, -1.2, 1.0), (1.0, -1.2, 1.0), (-1.0, 1.2, 1.0), (1.0, 1.2, 1.0), (1.0, 1.0, 11.0), (-1.0, 1.0, 11.0), (1.0, 1.2, 11.0), (-1.0, 1.2, 11.0), (-1.0, -1.0, 11.0), (1.0, -1.0, 11.0), (-1.0, -1.2, 11.0), (1.0, -1.2, 11.0), (-1.0, 1.0, 1.0), (1.0, 1.0, 1.0), (-1.0, 1.2, 1.0), (1.0, 1.2, 1.0), (-1.0, -1.0, 0.0), (1.0, -1.0, 0.0), (-1.0, -1.2, 0.0), (1.0, -1.2, 0.0), (-1.0, 1.0, 0.0), (1.0, 1.0, 0.0), (-1.0, 1.2, 0.0), (1.0, 1.2, 0.0)], [], [(0, 4, 14, 12), (7, 6, 11, 10), (9, 8, 10, 11), (2, 3, 8, 9), (3, 7, 10, 8), (6, 2, 9, 11), (13, 12, 14, 15), (1, 0, 12, 13), (5, 1, 13, 15), (4, 5, 15, 14), (6, 7, 19, 18), (3, 2, 16, 17), (7, 3, 17, 19), (2, 6, 18, 16), (19, 17, 25, 27), (24, 26, 27, 25), (22, 20, 21, 23), (1, 5, 23, 21), (5, 4, 22, 23), (16, 18, 26, 24), (18, 19, 27, 26), (4, 0, 20, 22), (0, 16, 24, 20), (24, 25, 21, 20), (1, 21, 25, 17), (17, 16, 0, 1)])
_uv = me_030.uv_layers.new(name='UVマップ')
_uv.uv.foreach_set('vector', [0.0, 0.0, 0.0, 0.0, 0.0, 0.0, 0.0, 0.0, 0.0, 0.0, 0.0, 0.0, 0.0, 0.0, 0.0, 0.0, 0.0, 1.0, 1.0, 1.0, 1.0, 1.0, 0.0, 1.0, 0.0, 1.0, 1.0, 1.0, 1.0, 1.0, 0.0, 1.0, 0.0, 0.0, 0.0, 0.0, 0.0, 0.0, 0.0, 0.0, 0.0, 0.0, 0.0, 0.0, 0.0, 0.0, 0.0, 0.0, 1.0, 0.0, 0.0, 0.0, 0.0, 0.0, 1.0, 0.0, 1.0, 0.0, 0.0, 0.0, 0.0, 0.0, 1.0, 0.0, 0.0, 0.0, 0.0, 0.0, 0.0, 0.0, 0.0, 0.0, 0.0, 0.0, 0.0, 0.0, 0.0, 0.0, 0.0, 0.0, 0.0, 0.0, 0.0, 0.0, 0.0, 0.0, 0.0, 0.0, 1.0, 1.0, 0.0, 1.0, 0.0, 1.0, 1.0, 1.0, 0.0, 0.0, 0.0, 0.0, 0.0, 0.0, 0.0, 0.0, 0.0, 0.0, 0.0, 0.0, 0.0, 0.0, 0.0, 0.0, 0.0, 0.0, 0.0, 0.0, 0.0, 0.0, 0.0, 0.0, 0.0, 0.0, 0.0, 0.0, 0.0, 0.0, 0.0, 0.0, 0.0, 0.0, 0.0, 0.0, 0.0, 0.0, 0.0, 0.0, 0.0, 0.0, 0.0, 0.0, 0.0, 0.0, 0.0, 0.0, 0.0, 0.0, 0.0, 0.0, 0.0, 0.0, 0.0, 0.0, 0.0, 0.0, 0.0, 0.0, 0.0, 0.0, 0.0, 0.0, 0.0, 0.0, 0.0, 0.0, 0.0, 0.0, 0.0, 0.0, 0.0, 0.0, 0.0, 0.0, 0.0, 0.0, 0.0, 0.0, 0.0, 0.0, 0.0, 0.0, 0.0, 0.0, 0.0, 0.0, 0.0, 0.0, 0.0, 0.0, 0.0, 0.0, 0.0, 0.0, 0.0, 0.0, 0.0, 0.0, 0.0, 0.0, 0.0, 0.0, 1.0, 1.0, 0.0, 1.0, 0.0, 0.0, 1.0, 0.0])
me_030.use_remesh_fix_poles = True
me_030.use_remesh_preserve_attributes = False
me_030.update()
me_031 = bpy.data.meshes.new('平面.031')
me_031.from_pydata([(-1.0, -1.0, 1.0), (1.0, -1.0, 1.0), (-1.0, 1.0, 1.0), (1.0, 1.0, 1.0), (-1.0, -1.2, 1.0), (1.0, -1.2, 1.0), (-1.0, 1.2, 1.0), (1.0, 1.2, 1.0), (1.0, 1.0, 11.0), (-1.0, 1.0, 11.0), (1.0, 1.2, 11.0), (-1.0, 1.2, 11.0), (-1.0, -1.0, 11.0), (1.0, -1.0, 11.0), (-1.0, -1.2, 11.0), (1.0, -1.2, 11.0), (-1.0, 1.0, 1.0), (1.0, 1.0, 1.0), (-1.0, 1.2, 1.0), (1.0, 1.2, 1.0), (-1.0, -1.0, 0.0), (1.0, -1.0, 0.0), (-1.0, -1.2, 0.0), (1.0, -1.2, 0.0), (-1.0, 1.0, 0.0), (1.0, 1.0, 0.0), (-1.0, 1.2, 0.0), (1.0, 1.2, 0.0)], [], [(0, 4, 14, 12), (7, 6, 11, 10), (9, 8, 10, 11), (2, 3, 8, 9), (3, 7, 10, 8), (6, 2, 9, 11), (13, 12, 14, 15), (1, 0, 12, 13), (5, 1, 13, 15), (4, 5, 15, 14), (6, 7, 19, 18), (3, 2, 16, 17), (7, 3, 17, 19), (2, 6, 18, 16), (19, 17, 25, 27), (24, 26, 27, 25), (22, 20, 21, 23), (1, 5, 23, 21), (5, 4, 22, 23), (16, 18, 26, 24), (18, 19, 27, 26), (4, 0, 20, 22), (0, 16, 24, 20), (24, 25, 21, 20), (1, 21, 25, 17), (17, 16, 0, 1)])
_uv = me_031.uv_layers.new(name='UVマップ')
_uv.uv.foreach_set('vector', [0.0, 0.0, 0.0, 0.0, 0.0, 0.0, 0.0, 0.0, 0.0, 0.0, 0.0, 0.0, 0.0, 0.0, 0.0, 0.0, 0.0, 1.0, 1.0, 1.0, 1.0, 1.0, 0.0, 1.0, 0.0, 1.0, 1.0, 1.0, 1.0, 1.0, 0.0, 1.0, 0.0, 0.0, 0.0, 0.0, 0.0, 0.0, 0.0, 0.0, 0.0, 0.0, 0.0, 0.0, 0.0, 0.0, 0.0, 0.0, 1.0, 0.0, 0.0, 0.0, 0.0, 0.0, 1.0, 0.0, 1.0, 0.0, 0.0, 0.0, 0.0, 0.0, 1.0, 0.0, 0.0, 0.0, 0.0, 0.0, 0.0, 0.0, 0.0, 0.0, 0.0, 0.0, 0.0, 0.0, 0.0, 0.0, 0.0, 0.0, 0.0, 0.0, 0.0, 0.0, 0.0, 0.0, 0.0, 0.0, 1.0, 1.0, 0.0, 1.0, 0.0, 1.0, 1.0, 1.0, 0.0, 0.0, 0.0, 0.0, 0.0, 0.0, 0.0, 0.0, 0.0, 0.0, 0.0, 0.0, 0.0, 0.0, 0.0, 0.0, 0.0, 0.0, 0.0, 0.0, 0.0, 0.0, 0.0, 0.0, 0.0, 0.0, 0.0, 0.0, 0.0, 0.0, 0.0, 0.0, 0.0, 0.0, 0.0, 0.0, 0.0, 0.0, 0.0, 0.0, 0.0, 0.0, 0.0, 0.0, 0.0, 0.0, 0.0, 0.0, 0.0, 0.0, 0.0, 0.0, 0.0, 0.0, 0.0, 0.0, 0.0, 0.0, 0.0, 0.0, 0.0, 0.0, 0.0, 0.0, 0.0, 0.0, 0.0, 0.0, 0.0, 0.0, 0.0, 0.0, 0.0, 0.0, 0.0, 0.0, 0.0, 0.0, 0.0, 0.0, 0.0, 0.0, 0.0, 0.0, 0.0, 0.0, 0.0, 0.0, 0.0, 0.0, 0.0, 0.0, 0.0, 0.0, 0.0, 0.0, 0.0, 0.0, 0.0, 0.0, 0.0, 0.0, 0.0, 0.0, 1.0, 1.0, 0.0, 1.0, 0.0, 0.0, 1.0, 0.0])
me_031.use_remesh_fix_poles = True
me_031.use_remesh_preserve_attributes = False
me_031.update()
me_032 = bpy.data.meshes.new('平面.032')
me_032.from_pydata([(-1.0, -1.0, 1.0), (1.0, -1.0, 1.0), (-1.0, 1.0, 1.0), (1.0, 1.0, 1.0), (-1.0, -1.2, 1.0), (1.0, -1.2, 1.0), (-1.0, 1.2, 1.0), (1.0, 1.2, 1.0), (1.0, 1.0, 11.0), (-1.0, 1.0, 11.0), (1.0, 1.2, 11.0), (-1.0, 1.2, 11.0), (-1.0, -1.0, 11.0), (1.0, -1.0, 11.0), (-1.0, -1.2, 11.0), (1.0, -1.2, 11.0), (-1.0, 1.0, 1.0), (1.0, 1.0, 1.0), (-1.0, 1.2, 1.0), (1.0, 1.2, 1.0), (-1.0, -1.0, 0.0), (1.0, -1.0, 0.0), (-1.0, -1.2, 0.0), (1.0, -1.2, 0.0), (-1.0, 1.0, 0.0), (1.0, 1.0, 0.0), (-1.0, 1.2, 0.0), (1.0, 1.2, 0.0)], [], [(0, 4, 14, 12), (7, 6, 11, 10), (9, 8, 10, 11), (2, 3, 8, 9), (3, 7, 10, 8), (6, 2, 9, 11), (13, 12, 14, 15), (1, 0, 12, 13), (5, 1, 13, 15), (4, 5, 15, 14), (6, 7, 19, 18), (3, 2, 16, 17), (7, 3, 17, 19), (2, 6, 18, 16), (19, 17, 25, 27), (24, 26, 27, 25), (22, 20, 21, 23), (1, 5, 23, 21), (5, 4, 22, 23), (16, 18, 26, 24), (18, 19, 27, 26), (4, 0, 20, 22), (0, 16, 24, 20), (24, 25, 21, 20), (1, 21, 25, 17), (17, 16, 0, 1)])
_uv = me_032.uv_layers.new(name='UVマップ')
_uv.uv.foreach_set('vector', [0.0, 0.0, 0.0, 0.0, 0.0, 0.0, 0.0, 0.0, 0.0, 0.0, 0.0, 0.0, 0.0, 0.0, 0.0, 0.0, 0.0, 1.0, 1.0, 1.0, 1.0, 1.0, 0.0, 1.0, 0.0, 1.0, 1.0, 1.0, 1.0, 1.0, 0.0, 1.0, 0.0, 0.0, 0.0, 0.0, 0.0, 0.0, 0.0, 0.0, 0.0, 0.0, 0.0, 0.0, 0.0, 0.0, 0.0, 0.0, 1.0, 0.0, 0.0, 0.0, 0.0, 0.0, 1.0, 0.0, 1.0, 0.0, 0.0, 0.0, 0.0, 0.0, 1.0, 0.0, 0.0, 0.0, 0.0, 0.0, 0.0, 0.0, 0.0, 0.0, 0.0, 0.0, 0.0, 0.0, 0.0, 0.0, 0.0, 0.0, 0.0, 0.0, 0.0, 0.0, 0.0, 0.0, 0.0, 0.0, 1.0, 1.0, 0.0, 1.0, 0.0, 1.0, 1.0, 1.0, 0.0, 0.0, 0.0, 0.0, 0.0, 0.0, 0.0, 0.0, 0.0, 0.0, 0.0, 0.0, 0.0, 0.0, 0.0, 0.0, 0.0, 0.0, 0.0, 0.0, 0.0, 0.0, 0.0, 0.0, 0.0, 0.0, 0.0, 0.0, 0.0, 0.0, 0.0, 0.0, 0.0, 0.0, 0.0, 0.0, 0.0, 0.0, 0.0, 0.0, 0.0, 0.0, 0.0, 0.0, 0.0, 0.0, 0.0, 0.0, 0.0, 0.0, 0.0, 0.0, 0.0, 0.0, 0.0, 0.0, 0.0, 0.0, 0.0, 0.0, 0.0, 0.0, 0.0, 0.0, 0.0, 0.0, 0.0, 0.0, 0.0, 0.0, 0.0, 0.0, 0.0, 0.0, 0.0, 0.0, 0.0, 0.0, 0.0, 0.0, 0.0, 0.0, 0.0, 0.0, 0.0, 0.0, 0.0, 0.0, 0.0, 0.0, 0.0, 0.0, 0.0, 0.0, 0.0, 0.0, 0.0, 0.0, 0.0, 0.0, 0.0, 0.0, 0.0, 0.0, 1.0, 1.0, 0.0, 1.0, 0.0, 0.0, 1.0, 0.0])
me_032.use_remesh_fix_poles = True
me_032.use_remesh_preserve_attributes = False
me_032.update()
me_033 = bpy.data.meshes.new('平面.033')
me_033.from_pydata([(-1.0, -1.0, 1.0), (1.0, -1.0, 1.0), (-1.0, 1.0, 1.0), (1.0, 1.0, 1.0), (-1.0, -1.2, 1.0), (1.0, -1.2, 1.0), (-1.0, 1.2, 1.0), (1.0, 1.2, 1.0), (1.0, 1.0, 11.0), (-1.0, 1.0, 11.0), (1.0, 1.2, 11.0), (-1.0, 1.2, 11.0), (-1.0, -1.0, 11.0), (1.0, -1.0, 11.0), (-1.0, -1.2, 11.0), (1.0, -1.2, 11.0), (-1.0, 1.0, 1.0), (1.0, 1.0, 1.0), (-1.0, 1.2, 1.0), (1.0, 1.2, 1.0), (-1.0, -1.0, 0.0), (1.0, -1.0, 0.0), (-1.0, -1.2, 0.0), (1.0, -1.2, 0.0), (-1.0, 1.0, 0.0), (1.0, 1.0, 0.0), (-1.0, 1.2, 0.0), (1.0, 1.2, 0.0)], [], [(0, 4, 14, 12), (7, 6, 11, 10), (9, 8, 10, 11), (2, 3, 8, 9), (3, 7, 10, 8), (6, 2, 9, 11), (13, 12, 14, 15), (1, 0, 12, 13), (5, 1, 13, 15), (4, 5, 15, 14), (6, 7, 19, 18), (3, 2, 16, 17), (7, 3, 17, 19), (2, 6, 18, 16), (19, 17, 25, 27), (24, 26, 27, 25), (22, 20, 21, 23), (1, 5, 23, 21), (5, 4, 22, 23), (16, 18, 26, 24), (18, 19, 27, 26), (4, 0, 20, 22), (0, 16, 24, 20), (24, 25, 21, 20), (1, 21, 25, 17), (17, 16, 0, 1)])
_uv = me_033.uv_layers.new(name='UVマップ')
_uv.uv.foreach_set('vector', [0.0, 0.0, 0.0, 0.0, 0.0, 0.0, 0.0, 0.0, 0.0, 0.0, 0.0, 0.0, 0.0, 0.0, 0.0, 0.0, 0.0, 1.0, 1.0, 1.0, 1.0, 1.0, 0.0, 1.0, 0.0, 1.0, 1.0, 1.0, 1.0, 1.0, 0.0, 1.0, 0.0, 0.0, 0.0, 0.0, 0.0, 0.0, 0.0, 0.0, 0.0, 0.0, 0.0, 0.0, 0.0, 0.0, 0.0, 0.0, 1.0, 0.0, 0.0, 0.0, 0.0, 0.0, 1.0, 0.0, 1.0, 0.0, 0.0, 0.0, 0.0, 0.0, 1.0, 0.0, 0.0, 0.0, 0.0, 0.0, 0.0, 0.0, 0.0, 0.0, 0.0, 0.0, 0.0, 0.0, 0.0, 0.0, 0.0, 0.0, 0.0, 0.0, 0.0, 0.0, 0.0, 0.0, 0.0, 0.0, 1.0, 1.0, 0.0, 1.0, 0.0, 1.0, 1.0, 1.0, 0.0, 0.0, 0.0, 0.0, 0.0, 0.0, 0.0, 0.0, 0.0, 0.0, 0.0, 0.0, 0.0, 0.0, 0.0, 0.0, 0.0, 0.0, 0.0, 0.0, 0.0, 0.0, 0.0, 0.0, 0.0, 0.0, 0.0, 0.0, 0.0, 0.0, 0.0, 0.0, 0.0, 0.0, 0.0, 0.0, 0.0, 0.0, 0.0, 0.0, 0.0, 0.0, 0.0, 0.0, 0.0, 0.0, 0.0, 0.0, 0.0, 0.0, 0.0, 0.0, 0.0, 0.0, 0.0, 0.0, 0.0, 0.0, 0.0, 0.0, 0.0, 0.0, 0.0, 0.0, 0.0, 0.0, 0.0, 0.0, 0.0, 0.0, 0.0, 0.0, 0.0, 0.0, 0.0, 0.0, 0.0, 0.0, 0.0, 0.0, 0.0, 0.0, 0.0, 0.0, 0.0, 0.0, 0.0, 0.0, 0.0, 0.0, 0.0, 0.0, 0.0, 0.0, 0.0, 0.0, 0.0, 0.0, 0.0, 0.0, 0.0, 0.0, 0.0, 0.0, 1.0, 1.0, 0.0, 1.0, 0.0, 0.0, 1.0, 0.0])
me_033.use_remesh_fix_poles = True
me_033.use_remesh_preserve_attributes = False
me_033.update()
me_034 = bpy.data.meshes.new('平面.034')
me_034.from_pydata([(-1.0, -1.0, 1.0), (1.0, -1.0, 1.0), (-1.0, 1.0, 1.0), (1.0, 1.0, 1.0), (-1.0, -1.2, 1.0), (1.0, -1.2, 1.0), (-1.0, 1.2, 1.0), (1.0, 1.2, 1.0), (1.0, 1.0, 11.0), (-1.0, 1.0, 11.0), (1.0, 1.2, 11.0), (-1.0, 1.2, 11.0), (-1.0, -1.0, 11.0), (1.0, -1.0, 11.0), (-1.0, -1.2, 11.0), (1.0, -1.2, 11.0), (-1.0, 1.0, 1.0), (1.0, 1.0, 1.0), (-1.0, 1.2, 1.0), (1.0, 1.2, 1.0), (-1.0, -1.0, 0.0), (1.0, -1.0, 0.0), (-1.0, -1.2, 0.0), (1.0, -1.2, 0.0), (-1.0, 1.0, 0.0), (1.0, 1.0, 0.0), (-1.0, 1.2, 0.0), (1.0, 1.2, 0.0)], [], [(0, 4, 14, 12), (7, 6, 11, 10), (9, 8, 10, 11), (2, 3, 8, 9), (3, 7, 10, 8), (6, 2, 9, 11), (13, 12, 14, 15), (1, 0, 12, 13), (5, 1, 13, 15), (4, 5, 15, 14), (6, 7, 19, 18), (3, 2, 16, 17), (7, 3, 17, 19), (2, 6, 18, 16), (19, 17, 25, 27), (24, 26, 27, 25), (22, 20, 21, 23), (1, 5, 23, 21), (5, 4, 22, 23), (16, 18, 26, 24), (18, 19, 27, 26), (4, 0, 20, 22), (0, 16, 24, 20), (24, 25, 21, 20), (1, 21, 25, 17), (17, 16, 0, 1)])
_uv = me_034.uv_layers.new(name='UVマップ')
_uv.uv.foreach_set('vector', [0.0, 0.0, 0.0, 0.0, 0.0, 0.0, 0.0, 0.0, 0.0, 0.0, 0.0, 0.0, 0.0, 0.0, 0.0, 0.0, 0.0, 1.0, 1.0, 1.0, 1.0, 1.0, 0.0, 1.0, 0.0, 1.0, 1.0, 1.0, 1.0, 1.0, 0.0, 1.0, 0.0, 0.0, 0.0, 0.0, 0.0, 0.0, 0.0, 0.0, 0.0, 0.0, 0.0, 0.0, 0.0, 0.0, 0.0, 0.0, 1.0, 0.0, 0.0, 0.0, 0.0, 0.0, 1.0, 0.0, 1.0, 0.0, 0.0, 0.0, 0.0, 0.0, 1.0, 0.0, 0.0, 0.0, 0.0, 0.0, 0.0, 0.0, 0.0, 0.0, 0.0, 0.0, 0.0, 0.0, 0.0, 0.0, 0.0, 0.0, 0.0, 0.0, 0.0, 0.0, 0.0, 0.0, 0.0, 0.0, 1.0, 1.0, 0.0, 1.0, 0.0, 1.0, 1.0, 1.0, 0.0, 0.0, 0.0, 0.0, 0.0, 0.0, 0.0, 0.0, 0.0, 0.0, 0.0, 0.0, 0.0, 0.0, 0.0, 0.0, 0.0, 0.0, 0.0, 0.0, 0.0, 0.0, 0.0, 0.0, 0.0, 0.0, 0.0, 0.0, 0.0, 0.0, 0.0, 0.0, 0.0, 0.0, 0.0, 0.0, 0.0, 0.0, 0.0, 0.0, 0.0, 0.0, 0.0, 0.0, 0.0, 0.0, 0.0, 0.0, 0.0, 0.0, 0.0, 0.0, 0.0, 0.0, 0.0, 0.0, 0.0, 0.0, 0.0, 0.0, 0.0, 0.0, 0.0, 0.0, 0.0, 0.0, 0.0, 0.0, 0.0, 0.0, 0.0, 0.0, 0.0, 0.0, 0.0, 0.0, 0.0, 0.0, 0.0, 0.0, 0.0, 0.0, 0.0, 0.0, 0.0, 0.0, 0.0, 0.0, 0.0, 0.0, 0.0, 0.0, 0.0, 0.0, 0.0, 0.0, 0.0, 0.0, 0.0, 0.0, 0.0, 0.0, 0.0, 0.0, 1.0, 1.0, 0.0, 1.0, 0.0, 0.0, 1.0, 0.0])
me_034.use_remesh_fix_poles = True
me_034.use_remesh_preserve_attributes = False
me_034.update()
me_035 = bpy.data.meshes.new('平面.035')
me_035.from_pydata([(-1.0, -1.0, 1.0), (1.0, -1.0, 1.0), (-1.0, 1.0, 1.0), (1.0, 1.0, 1.0), (-1.0, -1.2, 1.0), (1.0, -1.2, 1.0), (-1.0, 1.2, 1.0), (1.0, 1.2, 1.0), (1.0, 1.0, 11.0), (-1.0, 1.0, 11.0), (1.0, 1.2, 11.0), (-1.0, 1.2, 11.0), (-1.0, -1.0, 11.0), (1.0, -1.0, 11.0), (-1.0, -1.2, 11.0), (1.0, -1.2, 11.0), (-1.0, 1.0, 1.0), (1.0, 1.0, 1.0), (-1.0, 1.2, 1.0), (1.0, 1.2, 1.0), (-1.0, -1.0, 0.0), (1.0, -1.0, 0.0), (-1.0, -1.2, 0.0), (1.0, -1.2, 0.0), (-1.0, 1.0, 0.0), (1.0, 1.0, 0.0), (-1.0, 1.2, 0.0), (1.0, 1.2, 0.0)], [], [(0, 4, 14, 12), (7, 6, 11, 10), (9, 8, 10, 11), (2, 3, 8, 9), (3, 7, 10, 8), (6, 2, 9, 11), (13, 12, 14, 15), (1, 0, 12, 13), (5, 1, 13, 15), (4, 5, 15, 14), (6, 7, 19, 18), (3, 2, 16, 17), (7, 3, 17, 19), (2, 6, 18, 16), (19, 17, 25, 27), (24, 26, 27, 25), (22, 20, 21, 23), (1, 5, 23, 21), (5, 4, 22, 23), (16, 18, 26, 24), (18, 19, 27, 26), (4, 0, 20, 22), (0, 16, 24, 20), (24, 25, 21, 20), (1, 21, 25, 17), (17, 16, 0, 1)])
_uv = me_035.uv_layers.new(name='UVマップ')
_uv.uv.foreach_set('vector', [0.0, 0.0, 0.0, 0.0, 0.0, 0.0, 0.0, 0.0, 0.0, 0.0, 0.0, 0.0, 0.0, 0.0, 0.0, 0.0, 0.0, 1.0, 1.0, 1.0, 1.0, 1.0, 0.0, 1.0, 0.0, 1.0, 1.0, 1.0, 1.0, 1.0, 0.0, 1.0, 0.0, 0.0, 0.0, 0.0, 0.0, 0.0, 0.0, 0.0, 0.0, 0.0, 0.0, 0.0, 0.0, 0.0, 0.0, 0.0, 1.0, 0.0, 0.0, 0.0, 0.0, 0.0, 1.0, 0.0, 1.0, 0.0, 0.0, 0.0, 0.0, 0.0, 1.0, 0.0, 0.0, 0.0, 0.0, 0.0, 0.0, 0.0, 0.0, 0.0, 0.0, 0.0, 0.0, 0.0, 0.0, 0.0, 0.0, 0.0, 0.0, 0.0, 0.0, 0.0, 0.0, 0.0, 0.0, 0.0, 1.0, 1.0, 0.0, 1.0, 0.0, 1.0, 1.0, 1.0, 0.0, 0.0, 0.0, 0.0, 0.0, 0.0, 0.0, 0.0, 0.0, 0.0, 0.0, 0.0, 0.0, 0.0, 0.0, 0.0, 0.0, 0.0, 0.0, 0.0, 0.0, 0.0, 0.0, 0.0, 0.0, 0.0, 0.0, 0.0, 0.0, 0.0, 0.0, 0.0, 0.0, 0.0, 0.0, 0.0, 0.0, 0.0, 0.0, 0.0, 0.0, 0.0, 0.0, 0.0, 0.0, 0.0, 0.0, 0.0, 0.0, 0.0, 0.0, 0.0, 0.0, 0.0, 0.0, 0.0, 0.0, 0.0, 0.0, 0.0, 0.0, 0.0, 0.0, 0.0, 0.0, 0.0, 0.0, 0.0, 0.0, 0.0, 0.0, 0.0, 0.0, 0.0, 0.0, 0.0, 0.0, 0.0, 0.0, 0.0, 0.0, 0.0, 0.0, 0.0, 0.0, 0.0, 0.0, 0.0, 0.0, 0.0, 0.0, 0.0, 0.0, 0.0, 0.0, 0.0, 0.0, 0.0, 0.0, 0.0, 0.0, 0.0, 0.0, 0.0, 1.0, 1.0, 0.0, 1.0, 0.0, 0.0, 1.0, 0.0])
me_035.use_remesh_fix_poles = True
me_035.use_remesh_preserve_attributes = False
me_035.update()
me_036 = bpy.data.meshes.new('平面.036')
me_036.from_pydata([(-1.0, -1.0, 1.0), (1.0, -1.0, 1.0), (-1.0, 1.0, 1.0), (1.0, 1.0, 1.0), (-1.0, -1.2, 1.0), (1.0, -1.2, 1.0), (-1.0, 1.2, 1.0), (1.0, 1.2, 1.0), (1.0, 1.0, 11.0), (-1.0, 1.0, 11.0), (1.0, 1.2, 11.0), (-1.0, 1.2, 11.0), (-1.0, -1.0, 11.0), (1.0, -1.0, 11.0), (-1.0, -1.2, 11.0), (1.0, -1.2, 11.0), (-1.0, 1.0, 1.0), (1.0, 1.0, 1.0), (-1.0, 1.2, 1.0), (1.0, 1.2, 1.0), (-1.0, -1.0, 0.0), (1.0, -1.0, 0.0), (-1.0, -1.2, 0.0), (1.0, -1.2, 0.0), (-1.0, 1.0, 0.0), (1.0, 1.0, 0.0), (-1.0, 1.2, 0.0), (1.0, 1.2, 0.0)], [], [(0, 4, 14, 12), (7, 6, 11, 10), (9, 8, 10, 11), (2, 3, 8, 9), (3, 7, 10, 8), (6, 2, 9, 11), (13, 12, 14, 15), (1, 0, 12, 13), (5, 1, 13, 15), (4, 5, 15, 14), (6, 7, 19, 18), (3, 2, 16, 17), (7, 3, 17, 19), (2, 6, 18, 16), (19, 17, 25, 27), (24, 26, 27, 25), (22, 20, 21, 23), (1, 5, 23, 21), (5, 4, 22, 23), (16, 18, 26, 24), (18, 19, 27, 26), (4, 0, 20, 22), (0, 16, 24, 20), (24, 25, 21, 20), (1, 21, 25, 17), (17, 16, 0, 1)])
_uv = me_036.uv_layers.new(name='UVマップ')
_uv.uv.foreach_set('vector', [0.0, 0.0, 0.0, 0.0, 0.0, 0.0, 0.0, 0.0, 0.0, 0.0, 0.0, 0.0, 0.0, 0.0, 0.0, 0.0, 0.0, 1.0, 1.0, 1.0, 1.0, 1.0, 0.0, 1.0, 0.0, 1.0, 1.0, 1.0, 1.0, 1.0, 0.0, 1.0, 0.0, 0.0, 0.0, 0.0, 0.0, 0.0, 0.0, 0.0, 0.0, 0.0, 0.0, 0.0, 0.0, 0.0, 0.0, 0.0, 1.0, 0.0, 0.0, 0.0, 0.0, 0.0, 1.0, 0.0, 1.0, 0.0, 0.0, 0.0, 0.0, 0.0, 1.0, 0.0, 0.0, 0.0, 0.0, 0.0, 0.0, 0.0, 0.0, 0.0, 0.0, 0.0, 0.0, 0.0, 0.0, 0.0, 0.0, 0.0, 0.0, 0.0, 0.0, 0.0, 0.0, 0.0, 0.0, 0.0, 1.0, 1.0, 0.0, 1.0, 0.0, 1.0, 1.0, 1.0, 0.0, 0.0, 0.0, 0.0, 0.0, 0.0, 0.0, 0.0, 0.0, 0.0, 0.0, 0.0, 0.0, 0.0, 0.0, 0.0, 0.0, 0.0, 0.0, 0.0, 0.0, 0.0, 0.0, 0.0, 0.0, 0.0, 0.0, 0.0, 0.0, 0.0, 0.0, 0.0, 0.0, 0.0, 0.0, 0.0, 0.0, 0.0, 0.0, 0.0, 0.0, 0.0, 0.0, 0.0, 0.0, 0.0, 0.0, 0.0, 0.0, 0.0, 0.0, 0.0, 0.0, 0.0, 0.0, 0.0, 0.0, 0.0, 0.0, 0.0, 0.0, 0.0, 0.0, 0.0, 0.0, 0.0, 0.0, 0.0, 0.0, 0.0, 0.0, 0.0, 0.0, 0.0, 0.0, 0.0, 0.0, 0.0, 0.0, 0.0, 0.0, 0.0, 0.0, 0.0, 0.0, 0.0, 0.0, 0.0, 0.0, 0.0, 0.0, 0.0, 0.0, 0.0, 0.0, 0.0, 0.0, 0.0, 0.0, 0.0, 0.0, 0.0, 0.0, 0.0, 1.0, 1.0, 0.0, 1.0, 0.0, 0.0, 1.0, 0.0])
me_036.use_remesh_fix_poles = True
me_036.use_remesh_preserve_attributes = False
me_036.update()
me_037 = bpy.data.meshes.new('平面.037')
me_037.from_pydata([(-1.0, -1.0, 1.0), (1.0, -1.0, 1.0), (-1.0, 1.0, 1.0), (1.0, 1.0, 1.0), (-1.0, -1.2, 1.0), (1.0, -1.2, 1.0), (-1.0, 1.2, 1.0), (1.0, 1.2, 1.0), (1.0, 1.0, 11.0), (-1.0, 1.0, 11.0), (1.0, 1.2, 11.0), (-1.0, 1.2, 11.0), (-1.0, -1.0, 11.0), (1.0, -1.0, 11.0), (-1.0, -1.2, 11.0), (1.0, -1.2, 11.0), (-1.0, 1.0, 1.0), (1.0, 1.0, 1.0), (-1.0, 1.2, 1.0), (1.0, 1.2, 1.0), (-1.0, -1.0, 0.0), (1.0, -1.0, 0.0), (-1.0, -1.2, 0.0), (1.0, -1.2, 0.0), (-1.0, 1.0, 0.0), (1.0, 1.0, 0.0), (-1.0, 1.2, 0.0), (1.0, 1.2, 0.0)], [], [(0, 4, 14, 12), (7, 6, 11, 10), (9, 8, 10, 11), (2, 3, 8, 9), (3, 7, 10, 8), (6, 2, 9, 11), (13, 12, 14, 15), (1, 0, 12, 13), (5, 1, 13, 15), (4, 5, 15, 14), (6, 7, 19, 18), (3, 2, 16, 17), (7, 3, 17, 19), (2, 6, 18, 16), (19, 17, 25, 27), (24, 26, 27, 25), (22, 20, 21, 23), (1, 5, 23, 21), (5, 4, 22, 23), (16, 18, 26, 24), (18, 19, 27, 26), (4, 0, 20, 22), (0, 16, 24, 20), (24, 25, 21, 20), (1, 21, 25, 17), (17, 16, 0, 1)])
_uv = me_037.uv_layers.new(name='UVマップ')
_uv.uv.foreach_set('vector', [0.0, 0.0, 0.0, 0.0, 0.0, 0.0, 0.0, 0.0, 0.0, 0.0, 0.0, 0.0, 0.0, 0.0, 0.0, 0.0, 0.0, 1.0, 1.0, 1.0, 1.0, 1.0, 0.0, 1.0, 0.0, 1.0, 1.0, 1.0, 1.0, 1.0, 0.0, 1.0, 0.0, 0.0, 0.0, 0.0, 0.0, 0.0, 0.0, 0.0, 0.0, 0.0, 0.0, 0.0, 0.0, 0.0, 0.0, 0.0, 1.0, 0.0, 0.0, 0.0, 0.0, 0.0, 1.0, 0.0, 1.0, 0.0, 0.0, 0.0, 0.0, 0.0, 1.0, 0.0, 0.0, 0.0, 0.0, 0.0, 0.0, 0.0, 0.0, 0.0, 0.0, 0.0, 0.0, 0.0, 0.0, 0.0, 0.0, 0.0, 0.0, 0.0, 0.0, 0.0, 0.0, 0.0, 0.0, 0.0, 1.0, 1.0, 0.0, 1.0, 0.0, 1.0, 1.0, 1.0, 0.0, 0.0, 0.0, 0.0, 0.0, 0.0, 0.0, 0.0, 0.0, 0.0, 0.0, 0.0, 0.0, 0.0, 0.0, 0.0, 0.0, 0.0, 0.0, 0.0, 0.0, 0.0, 0.0, 0.0, 0.0, 0.0, 0.0, 0.0, 0.0, 0.0, 0.0, 0.0, 0.0, 0.0, 0.0, 0.0, 0.0, 0.0, 0.0, 0.0, 0.0, 0.0, 0.0, 0.0, 0.0, 0.0, 0.0, 0.0, 0.0, 0.0, 0.0, 0.0, 0.0, 0.0, 0.0, 0.0, 0.0, 0.0, 0.0, 0.0, 0.0, 0.0, 0.0, 0.0, 0.0, 0.0, 0.0, 0.0, 0.0, 0.0, 0.0, 0.0, 0.0, 0.0, 0.0, 0.0, 0.0, 0.0, 0.0, 0.0, 0.0, 0.0, 0.0, 0.0, 0.0, 0.0, 0.0, 0.0, 0.0, 0.0, 0.0, 0.0, 0.0, 0.0, 0.0, 0.0, 0.0, 0.0, 0.0, 0.0, 0.0, 0.0, 0.0, 0.0, 1.0, 1.0, 0.0, 1.0, 0.0, 0.0, 1.0, 0.0])
me_037.use_remesh_fix_poles = True
me_037.use_remesh_preserve_attributes = False
me_037.update()
me_038 = bpy.data.meshes.new('平面.038')
me_038.from_pydata([(-1.0, -1.0, 1.0), (1.0, -1.0, 1.0), (-1.0, 1.0, 1.0), (1.0, 1.0, 1.0), (-1.0, -1.2, 1.0), (1.0, -1.2, 1.0), (-1.0, 1.2, 1.0), (1.0, 1.2, 1.0), (1.0, 1.0, 11.0), (-1.0, 1.0, 11.0), (1.0, 1.2, 11.0), (-1.0, 1.2, 11.0), (-1.0, -1.0, 11.0), (1.0, -1.0, 11.0), (-1.0, -1.2, 11.0), (1.0, -1.2, 11.0), (-1.0, 1.0, 1.0), (1.0, 1.0, 1.0), (-1.0, 1.2, 1.0), (1.0, 1.2, 1.0), (-1.0, -1.0, 0.0), (1.0, -1.0, 0.0), (-1.0, -1.2, 0.0), (1.0, -1.2, 0.0), (-1.0, 1.0, 0.0), (1.0, 1.0, 0.0), (-1.0, 1.2, 0.0), (1.0, 1.2, 0.0)], [], [(0, 4, 14, 12), (7, 6, 11, 10), (9, 8, 10, 11), (2, 3, 8, 9), (3, 7, 10, 8), (6, 2, 9, 11), (13, 12, 14, 15), (1, 0, 12, 13), (5, 1, 13, 15), (4, 5, 15, 14), (6, 7, 19, 18), (3, 2, 16, 17), (7, 3, 17, 19), (2, 6, 18, 16), (19, 17, 25, 27), (24, 26, 27, 25), (22, 20, 21, 23), (1, 5, 23, 21), (5, 4, 22, 23), (16, 18, 26, 24), (18, 19, 27, 26), (4, 0, 20, 22), (0, 16, 24, 20), (24, 25, 21, 20), (1, 21, 25, 17), (17, 16, 0, 1)])
_uv = me_038.uv_layers.new(name='UVマップ')
_uv.uv.foreach_set('vector', [0.0, 0.0, 0.0, 0.0, 0.0, 0.0, 0.0, 0.0, 0.0, 0.0, 0.0, 0.0, 0.0, 0.0, 0.0, 0.0, 0.0, 1.0, 1.0, 1.0, 1.0, 1.0, 0.0, 1.0, 0.0, 1.0, 1.0, 1.0, 1.0, 1.0, 0.0, 1.0, 0.0, 0.0, 0.0, 0.0, 0.0, 0.0, 0.0, 0.0, 0.0, 0.0, 0.0, 0.0, 0.0, 0.0, 0.0, 0.0, 1.0, 0.0, 0.0, 0.0, 0.0, 0.0, 1.0, 0.0, 1.0, 0.0, 0.0, 0.0, 0.0, 0.0, 1.0, 0.0, 0.0, 0.0, 0.0, 0.0, 0.0, 0.0, 0.0, 0.0, 0.0, 0.0, 0.0, 0.0, 0.0, 0.0, 0.0, 0.0, 0.0, 0.0, 0.0, 0.0, 0.0, 0.0, 0.0, 0.0, 1.0, 1.0, 0.0, 1.0, 0.0, 1.0, 1.0, 1.0, 0.0, 0.0, 0.0, 0.0, 0.0, 0.0, 0.0, 0.0, 0.0, 0.0, 0.0, 0.0, 0.0, 0.0, 0.0, 0.0, 0.0, 0.0, 0.0, 0.0, 0.0, 0.0, 0.0, 0.0, 0.0, 0.0, 0.0, 0.0, 0.0, 0.0, 0.0, 0.0, 0.0, 0.0, 0.0, 0.0, 0.0, 0.0, 0.0, 0.0, 0.0, 0.0, 0.0, 0.0, 0.0, 0.0, 0.0, 0.0, 0.0, 0.0, 0.0, 0.0, 0.0, 0.0, 0.0, 0.0, 0.0, 0.0, 0.0, 0.0, 0.0, 0.0, 0.0, 0.0, 0.0, 0.0, 0.0, 0.0, 0.0, 0.0, 0.0, 0.0, 0.0, 0.0, 0.0, 0.0, 0.0, 0.0, 0.0, 0.0, 0.0, 0.0, 0.0, 0.0, 0.0, 0.0, 0.0, 0.0, 0.0, 0.0, 0.0, 0.0, 0.0, 0.0, 0.0, 0.0, 0.0, 0.0, 0.0, 0.0, 0.0, 0.0, 0.0, 0.0, 1.0, 1.0, 0.0, 1.0, 0.0, 0.0, 1.0, 0.0])
me_038.use_remesh_fix_poles = True
me_038.use_remesh_preserve_attributes = False
me_038.update()
me_039 = bpy.data.meshes.new('平面.039')
me_039.from_pydata([(-1.0, -1.0, 1.0), (1.0, -1.0, 1.0), (-1.0, 1.0, 1.0), (1.0, 1.0, 1.0), (-1.0, -1.2, 1.0), (1.0, -1.2, 1.0), (-1.0, 1.2, 1.0), (1.0, 1.2, 1.0), (1.0, 1.0, 11.0), (-1.0, 1.0, 11.0), (1.0, 1.2, 11.0), (-1.0, 1.2, 11.0), (-1.0, -1.0, 11.0), (1.0, -1.0, 11.0), (-1.0, -1.2, 11.0), (1.0, -1.2, 11.0), (-1.0, 1.0, 1.0), (1.0, 1.0, 1.0), (-1.0, 1.2, 1.0), (1.0, 1.2, 1.0), (-1.0, -1.0, 0.0), (1.0, -1.0, 0.0), (-1.0, -1.2, 0.0), (1.0, -1.2, 0.0), (-1.0, 1.0, 0.0), (1.0, 1.0, 0.0), (-1.0, 1.2, 0.0), (1.0, 1.2, 0.0)], [], [(0, 4, 14, 12), (7, 6, 11, 10), (9, 8, 10, 11), (2, 3, 8, 9), (3, 7, 10, 8), (6, 2, 9, 11), (13, 12, 14, 15), (1, 0, 12, 13), (5, 1, 13, 15), (4, 5, 15, 14), (6, 7, 19, 18), (3, 2, 16, 17), (7, 3, 17, 19), (2, 6, 18, 16), (19, 17, 25, 27), (24, 26, 27, 25), (22, 20, 21, 23), (1, 5, 23, 21), (5, 4, 22, 23), (16, 18, 26, 24), (18, 19, 27, 26), (4, 0, 20, 22), (0, 16, 24, 20), (24, 25, 21, 20), (1, 21, 25, 17), (17, 16, 0, 1)])
_uv = me_039.uv_layers.new(name='UVマップ')
_uv.uv.foreach_set('vector', [0.0, 0.0, 0.0, 0.0, 0.0, 0.0, 0.0, 0.0, 0.0, 0.0, 0.0, 0.0, 0.0, 0.0, 0.0, 0.0, 0.0, 1.0, 1.0, 1.0, 1.0, 1.0, 0.0, 1.0, 0.0, 1.0, 1.0, 1.0, 1.0, 1.0, 0.0, 1.0, 0.0, 0.0, 0.0, 0.0, 0.0, 0.0, 0.0, 0.0, 0.0, 0.0, 0.0, 0.0, 0.0, 0.0, 0.0, 0.0, 1.0, 0.0, 0.0, 0.0, 0.0, 0.0, 1.0, 0.0, 1.0, 0.0, 0.0, 0.0, 0.0, 0.0, 1.0, 0.0, 0.0, 0.0, 0.0, 0.0, 0.0, 0.0, 0.0, 0.0, 0.0, 0.0, 0.0, 0.0, 0.0, 0.0, 0.0, 0.0, 0.0, 0.0, 0.0, 0.0, 0.0, 0.0, 0.0, 0.0, 1.0, 1.0, 0.0, 1.0, 0.0, 1.0, 1.0, 1.0, 0.0, 0.0, 0.0, 0.0, 0.0, 0.0, 0.0, 0.0, 0.0, 0.0, 0.0, 0.0, 0.0, 0.0, 0.0, 0.0, 0.0, 0.0, 0.0, 0.0, 0.0, 0.0, 0.0, 0.0, 0.0, 0.0, 0.0, 0.0, 0.0, 0.0, 0.0, 0.0, 0.0, 0.0, 0.0, 0.0, 0.0, 0.0, 0.0, 0.0, 0.0, 0.0, 0.0, 0.0, 0.0, 0.0, 0.0, 0.0, 0.0, 0.0, 0.0, 0.0, 0.0, 0.0, 0.0, 0.0, 0.0, 0.0, 0.0, 0.0, 0.0, 0.0, 0.0, 0.0, 0.0, 0.0, 0.0, 0.0, 0.0, 0.0, 0.0, 0.0, 0.0, 0.0, 0.0, 0.0, 0.0, 0.0, 0.0, 0.0, 0.0, 0.0, 0.0, 0.0, 0.0, 0.0, 0.0, 0.0, 0.0, 0.0, 0.0, 0.0, 0.0, 0.0, 0.0, 0.0, 0.0, 0.0, 0.0, 0.0, 0.0, 0.0, 0.0, 0.0, 1.0, 1.0, 0.0, 1.0, 0.0, 0.0, 1.0, 0.0])
me_039.use_remesh_fix_poles = True
me_039.use_remesh_preserve_attributes = False
me_039.update()
me_040 = bpy.data.meshes.new('平面.040')
me_040.from_pydata([(-1.0, -1.0, 1.0), (1.0, -1.0, 1.0), (-1.0, 1.0, 1.0), (1.0, 1.0, 1.0), (-1.0, -1.2, 1.0), (1.0, -1.2, 1.0), (-1.0, 1.2, 1.0), (1.0, 1.2, 1.0), (1.0, 1.0, 11.0), (-1.0, 1.0, 11.0), (1.0, 1.2, 11.0), (-1.0, 1.2, 11.0), (-1.0, -1.0, 11.0), (1.0, -1.0, 11.0), (-1.0, -1.2, 11.0), (1.0, -1.2, 11.0), (-1.0, 1.0, 1.0), (1.0, 1.0, 1.0), (-1.0, 1.2, 1.0), (1.0, 1.2, 1.0), (-1.0, -1.0, 0.0), (1.0, -1.0, 0.0), (-1.0, -1.2, 0.0), (1.0, -1.2, 0.0), (-1.0, 1.0, 0.0), (1.0, 1.0, 0.0), (-1.0, 1.2, 0.0), (1.0, 1.2, 0.0)], [], [(0, 4, 14, 12), (7, 6, 11, 10), (9, 8, 10, 11), (2, 3, 8, 9), (3, 7, 10, 8), (6, 2, 9, 11), (13, 12, 14, 15), (1, 0, 12, 13), (5, 1, 13, 15), (4, 5, 15, 14), (6, 7, 19, 18), (3, 2, 16, 17), (7, 3, 17, 19), (2, 6, 18, 16), (19, 17, 25, 27), (24, 26, 27, 25), (22, 20, 21, 23), (1, 5, 23, 21), (5, 4, 22, 23), (16, 18, 26, 24), (18, 19, 27, 26), (4, 0, 20, 22), (0, 16, 24, 20), (24, 25, 21, 20), (1, 21, 25, 17), (17, 16, 0, 1)])
_uv = me_040.uv_layers.new(name='UVマップ')
_uv.uv.foreach_set('vector', [0.0, 0.0, 0.0, 0.0, 0.0, 0.0, 0.0, 0.0, 0.0, 0.0, 0.0, 0.0, 0.0, 0.0, 0.0, 0.0, 0.0, 1.0, 1.0, 1.0, 1.0, 1.0, 0.0, 1.0, 0.0, 1.0, 1.0, 1.0, 1.0, 1.0, 0.0, 1.0, 0.0, 0.0, 0.0, 0.0, 0.0, 0.0, 0.0, 0.0, 0.0, 0.0, 0.0, 0.0, 0.0, 0.0, 0.0, 0.0, 1.0, 0.0, 0.0, 0.0, 0.0, 0.0, 1.0, 0.0, 1.0, 0.0, 0.0, 0.0, 0.0, 0.0, 1.0, 0.0, 0.0, 0.0, 0.0, 0.0, 0.0, 0.0, 0.0, 0.0, 0.0, 0.0, 0.0, 0.0, 0.0, 0.0, 0.0, 0.0, 0.0, 0.0, 0.0, 0.0, 0.0, 0.0, 0.0, 0.0, 1.0, 1.0, 0.0, 1.0, 0.0, 1.0, 1.0, 1.0, 0.0, 0.0, 0.0, 0.0, 0.0, 0.0, 0.0, 0.0, 0.0, 0.0, 0.0, 0.0, 0.0, 0.0, 0.0, 0.0, 0.0, 0.0, 0.0, 0.0, 0.0, 0.0, 0.0, 0.0, 0.0, 0.0, 0.0, 0.0, 0.0, 0.0, 0.0, 0.0, 0.0, 0.0, 0.0, 0.0, 0.0, 0.0, 0.0, 0.0, 0.0, 0.0, 0.0, 0.0, 0.0, 0.0, 0.0, 0.0, 0.0, 0.0, 0.0, 0.0, 0.0, 0.0, 0.0, 0.0, 0.0, 0.0, 0.0, 0.0, 0.0, 0.0, 0.0, 0.0, 0.0, 0.0, 0.0, 0.0, 0.0, 0.0, 0.0, 0.0, 0.0, 0.0, 0.0, 0.0, 0.0, 0.0, 0.0, 0.0, 0.0, 0.0, 0.0, 0.0, 0.0, 0.0, 0.0, 0.0, 0.0, 0.0, 0.0, 0.0, 0.0, 0.0, 0.0, 0.0, 0.0, 0.0, 0.0, 0.0, 0.0, 0.0, 0.0, 0.0, 1.0, 1.0, 0.0, 1.0, 0.0, 0.0, 1.0, 0.0])
me_040.use_remesh_fix_poles = True
me_040.use_remesh_preserve_attributes = False
me_040.update()
me_041 = bpy.data.meshes.new('平面.041')
me_041.from_pydata([(-1.0, -1.0, 1.0), (1.0, -1.0, 1.0), (-1.0, 1.0, 1.0), (1.0, 1.0, 1.0), (-1.0, -1.2, 1.0), (1.0, -1.2, 1.0), (-1.0, 1.2, 1.0), (1.0, 1.2, 1.0), (1.0, 1.0, 11.0), (-1.0, 1.0, 11.0), (1.0, 1.2, 11.0), (-1.0, 1.2, 11.0), (-1.0, -1.0, 11.0), (1.0, -1.0, 11.0), (-1.0, -1.2, 11.0), (1.0, -1.2, 11.0), (-1.0, 1.0, 1.0), (1.0, 1.0, 1.0), (-1.0, 1.2, 1.0), (1.0, 1.2, 1.0), (-1.0, -1.0, 0.0), (1.0, -1.0, 0.0), (-1.0, -1.2, 0.0), (1.0, -1.2, 0.0), (-1.0, 1.0, 0.0), (1.0, 1.0, 0.0), (-1.0, 1.2, 0.0), (1.0, 1.2, 0.0)], [], [(0, 4, 14, 12), (7, 6, 11, 10), (9, 8, 10, 11), (2, 3, 8, 9), (3, 7, 10, 8), (6, 2, 9, 11), (13, 12, 14, 15), (1, 0, 12, 13), (5, 1, 13, 15), (4, 5, 15, 14), (6, 7, 19, 18), (3, 2, 16, 17), (7, 3, 17, 19), (2, 6, 18, 16), (19, 17, 25, 27), (24, 26, 27, 25), (22, 20, 21, 23), (1, 5, 23, 21), (5, 4, 22, 23), (16, 18, 26, 24), (18, 19, 27, 26), (4, 0, 20, 22), (0, 16, 24, 20), (24, 25, 21, 20), (1, 21, 25, 17), (17, 16, 0, 1)])
_uv = me_041.uv_layers.new(name='UVマップ')
_uv.uv.foreach_set('vector', [0.0, 0.0, 0.0, 0.0, 0.0, 0.0, 0.0, 0.0, 0.0, 0.0, 0.0, 0.0, 0.0, 0.0, 0.0, 0.0, 0.0, 1.0, 1.0, 1.0, 1.0, 1.0, 0.0, 1.0, 0.0, 1.0, 1.0, 1.0, 1.0, 1.0, 0.0, 1.0, 0.0, 0.0, 0.0, 0.0, 0.0, 0.0, 0.0, 0.0, 0.0, 0.0, 0.0, 0.0, 0.0, 0.0, 0.0, 0.0, 1.0, 0.0, 0.0, 0.0, 0.0, 0.0, 1.0, 0.0, 1.0, 0.0, 0.0, 0.0, 0.0, 0.0, 1.0, 0.0, 0.0, 0.0, 0.0, 0.0, 0.0, 0.0, 0.0, 0.0, 0.0, 0.0, 0.0, 0.0, 0.0, 0.0, 0.0, 0.0, 0.0, 0.0, 0.0, 0.0, 0.0, 0.0, 0.0, 0.0, 1.0, 1.0, 0.0, 1.0, 0.0, 1.0, 1.0, 1.0, 0.0, 0.0, 0.0, 0.0, 0.0, 0.0, 0.0, 0.0, 0.0, 0.0, 0.0, 0.0, 0.0, 0.0, 0.0, 0.0, 0.0, 0.0, 0.0, 0.0, 0.0, 0.0, 0.0, 0.0, 0.0, 0.0, 0.0, 0.0, 0.0, 0.0, 0.0, 0.0, 0.0, 0.0, 0.0, 0.0, 0.0, 0.0, 0.0, 0.0, 0.0, 0.0, 0.0, 0.0, 0.0, 0.0, 0.0, 0.0, 0.0, 0.0, 0.0, 0.0, 0.0, 0.0, 0.0, 0.0, 0.0, 0.0, 0.0, 0.0, 0.0, 0.0, 0.0, 0.0, 0.0, 0.0, 0.0, 0.0, 0.0, 0.0, 0.0, 0.0, 0.0, 0.0, 0.0, 0.0, 0.0, 0.0, 0.0, 0.0, 0.0, 0.0, 0.0, 0.0, 0.0, 0.0, 0.0, 0.0, 0.0, 0.0, 0.0, 0.0, 0.0, 0.0, 0.0, 0.0, 0.0, 0.0, 0.0, 0.0, 0.0, 0.0, 0.0, 0.0, 1.0, 1.0, 0.0, 1.0, 0.0, 0.0, 1.0, 0.0])
me_041.use_remesh_fix_poles = True
me_041.use_remesh_preserve_attributes = False
me_041.update()
me_042 = bpy.data.meshes.new('平面.042')
me_042.from_pydata([(-1.0, -1.0, 1.0), (1.0, -1.0, 1.0), (-1.0, 1.0, 1.0), (1.0, 1.0, 1.0), (-1.0, -1.2, 1.0), (1.0, -1.2, 1.0), (-1.0, 1.2, 1.0), (1.0, 1.2, 1.0), (1.0, 1.0, 11.0), (-1.0, 1.0, 11.0), (1.0, 1.2, 11.0), (-1.0, 1.2, 11.0), (-1.0, -1.0, 11.0), (1.0, -1.0, 11.0), (-1.0, -1.2, 11.0), (1.0, -1.2, 11.0), (-1.0, 1.0, 1.0), (1.0, 1.0, 1.0), (-1.0, 1.2, 1.0), (1.0, 1.2, 1.0), (-1.0, -1.0, 0.0), (1.0, -1.0, 0.0), (-1.0, -1.2, 0.0), (1.0, -1.2, 0.0), (-1.0, 1.0, 0.0), (1.0, 1.0, 0.0), (-1.0, 1.2, 0.0), (1.0, 1.2, 0.0)], [], [(0, 4, 14, 12), (7, 6, 11, 10), (9, 8, 10, 11), (2, 3, 8, 9), (3, 7, 10, 8), (6, 2, 9, 11), (13, 12, 14, 15), (1, 0, 12, 13), (5, 1, 13, 15), (4, 5, 15, 14), (6, 7, 19, 18), (3, 2, 16, 17), (7, 3, 17, 19), (2, 6, 18, 16), (19, 17, 25, 27), (24, 26, 27, 25), (22, 20, 21, 23), (1, 5, 23, 21), (5, 4, 22, 23), (16, 18, 26, 24), (18, 19, 27, 26), (4, 0, 20, 22), (0, 16, 24, 20), (24, 25, 21, 20), (1, 21, 25, 17), (17, 16, 0, 1)])
_uv = me_042.uv_layers.new(name='UVマップ')
_uv.uv.foreach_set('vector', [0.0, 0.0, 0.0, 0.0, 0.0, 0.0, 0.0, 0.0, 0.0, 0.0, 0.0, 0.0, 0.0, 0.0, 0.0, 0.0, 0.0, 1.0, 1.0, 1.0, 1.0, 1.0, 0.0, 1.0, 0.0, 1.0, 1.0, 1.0, 1.0, 1.0, 0.0, 1.0, 0.0, 0.0, 0.0, 0.0, 0.0, 0.0, 0.0, 0.0, 0.0, 0.0, 0.0, 0.0, 0.0, 0.0, 0.0, 0.0, 1.0, 0.0, 0.0, 0.0, 0.0, 0.0, 1.0, 0.0, 1.0, 0.0, 0.0, 0.0, 0.0, 0.0, 1.0, 0.0, 0.0, 0.0, 0.0, 0.0, 0.0, 0.0, 0.0, 0.0, 0.0, 0.0, 0.0, 0.0, 0.0, 0.0, 0.0, 0.0, 0.0, 0.0, 0.0, 0.0, 0.0, 0.0, 0.0, 0.0, 1.0, 1.0, 0.0, 1.0, 0.0, 1.0, 1.0, 1.0, 0.0, 0.0, 0.0, 0.0, 0.0, 0.0, 0.0, 0.0, 0.0, 0.0, 0.0, 0.0, 0.0, 0.0, 0.0, 0.0, 0.0, 0.0, 0.0, 0.0, 0.0, 0.0, 0.0, 0.0, 0.0, 0.0, 0.0, 0.0, 0.0, 0.0, 0.0, 0.0, 0.0, 0.0, 0.0, 0.0, 0.0, 0.0, 0.0, 0.0, 0.0, 0.0, 0.0, 0.0, 0.0, 0.0, 0.0, 0.0, 0.0, 0.0, 0.0, 0.0, 0.0, 0.0, 0.0, 0.0, 0.0, 0.0, 0.0, 0.0, 0.0, 0.0, 0.0, 0.0, 0.0, 0.0, 0.0, 0.0, 0.0, 0.0, 0.0, 0.0, 0.0, 0.0, 0.0, 0.0, 0.0, 0.0, 0.0, 0.0, 0.0, 0.0, 0.0, 0.0, 0.0, 0.0, 0.0, 0.0, 0.0, 0.0, 0.0, 0.0, 0.0, 0.0, 0.0, 0.0, 0.0, 0.0, 0.0, 0.0, 0.0, 0.0, 0.0, 0.0, 1.0, 1.0, 0.0, 1.0, 0.0, 0.0, 1.0, 0.0])
me_042.use_remesh_fix_poles = True
me_042.use_remesh_preserve_attributes = False
me_042.update()

# ---- objects
ob_respawn = bpy.data.objects.new('ReSpawn', me_x)
ob_x = bpy.data.objects.new('道', me_001)
ob_x_1 = bpy.data.objects.new('長い広場', me_x_1)
ob_001 = bpy.data.objects.new('道.001', me_006)
ob_x_2 = bpy.data.objects.new('ジャンプ台', me_014)
ob_respawn_001 = bpy.data.objects.new('ReSpawn.001', me_001_1)
ob_001_1 = bpy.data.objects.new('長い広場.001', me_016)
ob_001_2 = bpy.data.objects.new('ジャンプ台.001', me_022)
ob_respawn_002 = bpy.data.objects.new('ReSpawn.002', me_002)
ob_respawn_003 = bpy.data.objects.new('ReSpawn.003', me_003)
ob_002 = bpy.data.objects.new('道.002', me_028)
ob_003 = bpy.data.objects.new('道.003', me_029)
ob_004 = bpy.data.objects.new('道.004', me_030)
ob_005 = bpy.data.objects.new('道.005', me_031)
ob_006 = bpy.data.objects.new('道.006', me_032)
ob_007 = bpy.data.objects.new('道.007', me_033)
ob_008 = bpy.data.objects.new('道.008', me_034)
ob_009 = bpy.data.objects.new('道.009', me_035)
ob_010 = bpy.data.objects.new('道.010', me_036)
ob_011 = bpy.data.objects.new('道.011', me_037)
ob_012 = bpy.data.objects.new('道.012', me_038)
ob_013 = bpy.data.objects.new('道.013', me_039)
ob_014 = bpy.data.objects.new('道.014', me_040)
ob_015 = bpy.data.objects.new('道.015', me_041)
ob_016 = bpy.data.objects.new('道.016', me_042)

# ---- transforms, parenting, visibility, modifiers, constraints
ob_respawn.location = (0.0, 0.0, 0.0)
ob_x.location = (0.0, 16.0, 0.0)
ob_x.rotation_euler = (0.0, -0.0, 1.571)
ob_x.scale = (5.0, 5.0, 1.0)
ob_x_1.location = (0.0, 22.0, 0.0)
ob_001.location = (0.0, 88.0, 0.0)
ob_001.rotation_euler = (0.0, -0.0, 1.571)
ob_001.scale = (5.0, 5.0, 1.0)
ob_x_2.location = (0.0, 123.0, 1.0)
ob_respawn_001.location = (0.0, 214.0, 10.0)
ob_001_1.location = (0.0, 236.0, 10.0)
ob_001_2.location = (0.0, 337.0, 11.0)
ob_respawn_002.location = (0.0, 541.0, 10.0)
ob_respawn_003.location = (0.0, 613.0, 10.0)
ob_respawn_003.rotation_euler = (0.0, -0.0, 3.142)
ob_002.location = (0.0, 98.0, 0.0)
ob_002.rotation_euler = (0.0, -0.0, 1.571)
ob_002.scale = (5.0, 5.0, 1.0)
ob_003.location = (0.0, 108.0, 0.0)
ob_003.rotation_euler = (0.0, -0.0, 1.571)
ob_003.scale = (5.0, 5.0, 1.0)
ob_004.location = (0.0, 118.0, 0.0)
ob_004.rotation_euler = (0.0, -0.0, 1.571)
ob_004.scale = (5.0, 5.0, 1.0)
ob_005.location = (0.0, 128.0, 0.0)
ob_005.rotation_euler = (0.0, -0.0, 1.571)
ob_005.scale = (5.0, 5.0, 1.0)
ob_006.location = (0.0, 230.0, 10.0)
ob_006.rotation_euler = (0.0, -0.0, 1.571)
ob_006.scale = (5.0, 5.0, 1.0)
ob_007.location = (0.0, 302.0, 10.0)
ob_007.rotation_euler = (0.0, -0.0, 1.571)
ob_007.scale = (5.0, 5.0, 1.0)
ob_008.location = (0.0, 312.0, 10.0)
ob_008.rotation_euler = (0.0, -0.0, 1.571)
ob_008.scale = (5.0, 5.0, 1.0)
ob_009.location = (0.0, 322.0, 10.0)
ob_009.rotation_euler = (0.0, -0.0, 1.571)
ob_009.scale = (5.0, 5.0, 1.0)
ob_010.location = (0.0, 332.0, 10.0)
ob_010.rotation_euler = (0.0, -0.0, 1.571)
ob_010.scale = (5.0, 5.0, 1.0)
ob_011.location = (0.0, 342.0, 10.0)
ob_011.rotation_euler = (0.0, -0.0, 1.571)
ob_011.scale = (5.0, 5.0, 1.0)
ob_012.location = (0.0, 557.0, 10.0)
ob_012.rotation_euler = (0.0, -0.0, 1.571)
ob_012.scale = (5.0, 5.0, 1.0)
ob_013.location = (0.0, 567.0, 10.0)
ob_013.rotation_euler = (0.0, -0.0, 1.571)
ob_013.scale = (5.0, 5.0, 1.0)
ob_014.location = (0.0, 577.0, 10.0)
ob_014.rotation_euler = (0.0, -0.0, 1.571)
ob_014.scale = (5.0, 5.0, 1.0)
ob_015.location = (0.0, 587.0, 10.0)
ob_015.rotation_euler = (0.0, -0.0, 1.571)
ob_015.scale = (5.0, 5.0, 1.0)
ob_016.location = (0.0, 597.0, 10.0)
ob_016.rotation_euler = (0.0, -0.0, 1.571)
ob_016.scale = (5.0, 5.0, 1.0)

# ---- collection membership
col_collection.objects.link(ob_respawn)
col_collection.objects.link(ob_x)
col_collection.objects.link(ob_x_1)
col_collection.objects.link(ob_001)
col_collection.objects.link(ob_x_2)
col_collection.objects.link(ob_respawn_001)
col_collection.objects.link(ob_001_1)
col_collection.objects.link(ob_001_2)
col_collection.objects.link(ob_respawn_002)
col_collection.objects.link(ob_respawn_003)
col_collection.objects.link(ob_002)
col_collection.objects.link(ob_003)
col_collection.objects.link(ob_004)
col_collection.objects.link(ob_005)
col_collection.objects.link(ob_006)
col_collection.objects.link(ob_007)
col_collection.objects.link(ob_008)
col_collection.objects.link(ob_009)
col_collection.objects.link(ob_010)
col_collection.objects.link(ob_011)
col_collection.objects.link(ob_012)
col_collection.objects.link(ob_013)
col_collection.objects.link(ob_014)
col_collection.objects.link(ob_015)
col_collection.objects.link(ob_016)

# ---- scene / render settings (as saved in the file)
scene.frame_start = 1; scene.frame_end = 250; scene.frame_set(1)
scene.render.engine = 'BLENDER_EEVEE_NEXT'
scene.cycles.sampling_pattern = 'TABULATED_SOBOL'
scene.cycles.use_light_tree = False
scene.view_settings.view_transform = 'Filmic'
bpy.context.view_layer.update()

# ---- added for rendering (the .blend has no active camera and no usable light): camera, sun
cam_auto = bpy.data.cameras.new('AutoCamera')
cam_auto.lens = 50.0
cam_auto.sensor_width = 36.0
cam_auto.clip_end = 10330.2
ob_auto_camera = bpy.data.objects.new('AutoCamera', cam_auto)
scene.collection.objects.link(ob_auto_camera)
ob_auto_camera.location = (588.615, -399.838, 481.892)
ob_auto_camera.rotation_euler = (1.09748, -7.21219e-08, 0.694738)
scene.camera = ob_auto_camera
light_auto_sun = bpy.data.lights.new('AutoSun', 'SUN')
light_auto_sun.energy = 3.0
light_auto_sun.angle = 0.0523599
ob_auto_sun = bpy.data.objects.new('AutoSun', light_auto_sun)
scene.collection.objects.link(ob_auto_sun)
ob_auto_sun.rotation_euler = (0.872665, 0.174533, 0.523599)
bpy.context.view_layer.update()
